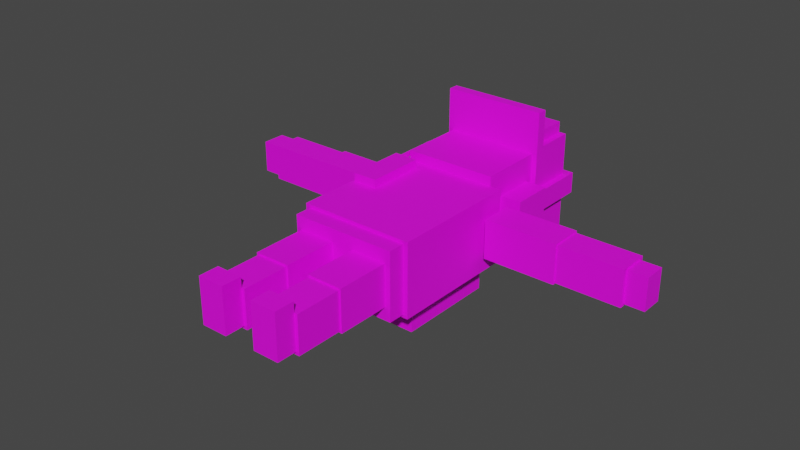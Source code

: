 # Source: untitled1.blend  (saved by Blender 2.93.20; exported with 4.5.12 LTS)
import bpy
from mathutils import Matrix  # noqa: F401  (used for matrix-valued properties, if any)

bpy.ops.wm.read_factory_settings(use_empty=True)
scene = bpy.context.scene
scene.name = 'Scene'

# ---- collections
col_collection = bpy.data.collections.new('Collection'); scene.collection.children.link(col_collection)

# ---- images (referenced by path relative to the original .blend; pixels are not part of the script)
import os
ASSET_DIR = os.environ.get("B2B_ASSET_DIR", "")  # directory of the original .blend (textures are referenced by path, not embedded)
HERE = os.path.dirname(os.path.abspath(__file__))  # packed textures are extracted next to this script under _unpacked/

def load_image(name, relpath, width, height, colorspace="sRGB"):
    """Load a texture the original file referenced (path relative to the .blend, or extracted next to this script)."""
    p = next((c for c in (os.path.join(HERE, relpath), os.path.join(ASSET_DIR, relpath)) if relpath and os.path.exists(c)), "")
    if p:
        img = bpy.data.images.load(p, check_existing=True)
        img.name = name
    else:  # same state as the original file: an image datablock whose file is absent (Cycles renders it pink)
        img = bpy.data.images.new(name, width, height)
        img.source = "FILE"
        img.filepath = "//" + (relpath or name)
    img.colorspace_settings.name = colorspace
    return img
img_sa_character_scout_png = load_image('SA_Character_Scout.png', 'SA_Character_Scout.png', 1024, 1024, 'sRGB')

# ---- materials (node trees are filled in below, after node groups)
mat_mat_character_survivor_scout = bpy.data.materials.new('MAT_Character_Survivor_Scout')
mat_mat_character_survivor_scout.use_transparent_shadow = False
mat_mat_character_survivor_scout.diffuse_color = (1.0, 1.0, 1.0, 1.0)
mat_mat_character_survivor_scout.roughness = 0.5528

# ---- material node trees
mat_mat_character_survivor_scout.use_nodes = True; mat_mat_character_survivor_scout.node_tree.nodes.clear()
_N = mat_mat_character_survivor_scout.node_tree.nodes; _L = mat_mat_character_survivor_scout.node_tree.links
n0 = _N.new('ShaderNodeBsdfPrincipled'); n0.name = 'Principled BSDF'; n0.location = (10, 300)
n0.distribution = 'GGX'
n0.subsurface_method = 'BURLEY'
n0.inputs[2].default_value = 0.5528
n0.inputs[3].default_value = 1.45
n0.inputs[27].default_value = (0.0, 0.0, 0.0, 1.0)
n0.inputs[28].default_value = 1.0
n1 = _N.new('ShaderNodeOutputMaterial'); n1.name = 'Material Output'; n1.location = (300, 300)
n2 = _N.new('ShaderNodeNormalMap'); n2.name = 'Normal Map'; n2.location = (-300, -300)
n2.label = 'Normal/Map'
n3 = _N.new('ShaderNodeTexImage'); n3.name = 'Image Texture'; n3.location = (-300, 600)
n3.image = img_sa_character_scout_png
_L.new(n0.outputs[0], n1.inputs[0])
_L.new(n2.outputs[0], n0.inputs[5])
_L.new(n3.outputs[0], n0.inputs[0])
n1.is_active_output = True

# ---- world
world_world = bpy.data.worlds.new('World'); scene.world = world_world
world_world.use_nodes = True; world_world.node_tree.nodes.clear()
_N = world_world.node_tree.nodes; _L = world_world.node_tree.links
n0 = _N.new('ShaderNodeOutputWorld'); n0.name = 'World Output'; n0.location = (300, 300)
n1 = _N.new('ShaderNodeBackground'); n1.name = 'Background'; n1.location = (10, 300)
n1.inputs[0].default_value = (0.05088, 0.05088, 0.05088, 1.0)
_L.new(n1.outputs[0], n0.inputs[0])
n0.is_active_output = True
world_world.color = (0.05088, 0.05088, 0.05088)
world_world.use_sun_shadow = False
world_world.sun_shadow_jitter_overblur = 0.0

# ---- meshes
me_mesh = bpy.data.meshes.new('Mesh')
me_mesh.from_pydata([(-35.77, 50.93, -16.09), (-36.19, 50.93, 15.73), (-36.19, 91.61, 15.73), (-35.77, 91.61, -16.09), (-8.69, 91.61, 16.09), (-8.27, 91.61, -15.73), (-8.692, 50.93, 16.09), (-8.272, 50.93, -15.73), (-8.585, 96.13, 8.137), (-36.09, 96.13, 7.774), (-8.375, 96.13, -7.774), (-35.88, 96.13, -8.137), (-9.88, 54.16, 14.61), (-9.742, 54.16, -14.49), (-9.74, 15.28, -14.49), (-9.878, 15.28, 14.61), (-34.6, 60.42, -8.6), (-34.57, 54.15, -14.61), (-9.771, 60.42, -8.483), (-34.71, 54.15, 14.49), (-34.68, 60.42, 8.481), (-34.57, 15.28, -14.61), (-34.71, 15.28, 14.49), (-9.852, 60.42, 8.599), (-12.16, 15.28, 12.31), (-12.16, 15.28, -12.31), (-12.16, -2.433e-06, -12.31), (-12.16, -2.433e-06, 22.41), (-12.16, 20.78, -7.225), (-32.28, 20.78, -7.225), (-32.28, 15.28, -12.31), (-32.28, -2.433e-06, -12.31), (-32.28, 15.28, 12.31), (-32.28, -2.433e-06, 22.41), (-32.28, 15.28, 22.41), (-12.16, 15.28, 22.41), (-32.28, 20.78, 7.225), (-12.16, 20.78, 7.225), (35.98, 50.93, -15.92), (35.99, 50.93, 15.91), (35.99, 91.61, 15.91), (35.98, 91.61, -15.92), (8.484, 91.61, 15.92), (8.473, 91.61, -15.91), (8.483, 50.93, 15.92), (8.473, 50.93, -15.91), (8.481, 96.13, 7.961), (35.99, 96.13, 7.952), (8.476, 96.13, -7.952), (35.98, 96.13, -7.961), (9.794, 60.42, -8.52), (9.784, 54.15, -14.53), (9.833, 54.15, 14.57), (9.822, 60.42, 8.561), (34.62, 60.42, -8.562), (34.61, 54.15, -14.57), (34.66, 54.15, 14.53), (34.65, 60.42, 8.519), (9.784, 15.28, -14.53), (34.61, 15.28, -14.57), (34.66, 15.28, 14.53), (9.833, 15.28, 14.57), (-43.88, 104.5, -28.19), (-43.88, 104.5, 28.19), (-43.88, 204.5, 28.19), (-43.88, 204.5, -28.19), (43.88, 204.5, 28.19), (43.88, 204.5, -28.19), (43.88, 104.5, 28.19), (43.88, 104.5, -28.19), (47.37, 182.7, 15.06), (47.37, 182.7, -15.06), (103.6, 182.7, -15.06), (103.6, 182.7, 15.06), (47.37, 208.0, 15.06), (47.37, 208.0, -15.06), (103.6, 208.0, 15.06), (103.6, 208.0, -15.06), (97.37, 183.9, -8.237), (103.6, 183.9, -14.03), (103.6, 183.9, 14.03), (97.37, 183.9, 8.237), (97.37, 206.8, -8.237), (103.6, 206.8, -14.03), (103.6, 206.8, 14.03), (97.37, 206.8, 8.237), (153.2, 183.9, -14.03), (153.2, 206.8, -14.03), (153.2, 206.8, 14.03), (153.2, 183.9, 14.03), (147.7, 186.8, -7.225), (153.2, 186.8, -12.31), (153.2, 186.8, 12.31), (147.7, 186.8, 7.225), (147.7, 203.9, -7.225), (153.2, 203.9, -12.31), (153.2, 203.9, 12.31), (147.7, 203.8, 7.225), (168.5, 186.8, -12.31), (168.5, 203.9, -12.31), (168.5, 203.9, 12.31), (168.5, 186.8, 12.31), (-47.37, 182.7, 15.06), (-47.37, 182.7, -15.06), (-103.6, 182.7, -15.06), (-103.6, 182.7, 15.06), (-47.37, 208.0, 15.06), (-47.37, 208.0, -15.06), (-103.6, 208.0, 15.06), (-103.6, 208.0, -15.06), (-103.6, 183.9, 14.03), (-103.6, 183.9, -14.03), (-153.2, 183.9, -14.03), (-153.2, 183.9, 14.03), (-97.37, 183.9, -8.237), (-97.37, 206.8, -8.237), (-103.6, 206.8, -14.03), (-153.2, 206.8, -14.03), (-103.6, 206.8, 14.03), (-153.2, 206.8, 14.03), (-97.37, 206.8, 8.237), (-97.37, 183.9, 8.237), (-153.2, 186.3, 12.31), (-153.2, 186.3, -12.31), (-168.5, 186.3, -12.31), (-168.5, 186.3, 12.31), (-147.7, 186.3, -7.225), (-147.7, 204.4, -7.225), (-153.2, 204.4, -12.31), (-153.2, 204.4, 12.31), (-147.7, 204.4, 7.225), (-168.5, 204.4, -12.31), (-168.5, 204.4, 12.31), (-147.7, 186.3, 7.225), (-35.56, 204.1, -35.39), (-35.56, 204.1, 35.72), (-35.56, 275.2, 35.72), (-35.56, 275.2, -35.39), (35.56, 275.2, 35.72), (35.56, 275.2, -35.39), (35.56, 204.1, 35.72), (35.56, 204.1, -35.39), (-40.27, 91.61, -25.87), (-40.27, 91.61, 25.87), (-40.27, 104.5, 25.87), (-40.27, 104.5, -25.87), (40.27, 104.5, -25.87), (40.27, 104.5, 25.87), (40.27, 91.61, 25.87), (40.27, 91.61, -25.87), (40.27, 110.3, -12.93), (-40.27, 110.3, -12.93), (40.27, 110.3, 12.93), (-40.27, 110.3, 12.93), (12.16, 15.28, 12.31), (12.16, 15.28, -12.31), (12.16, -3.167e-07, -12.31), (12.16, -3.167e-07, 22.4), (12.16, 20.78, -7.225), (32.28, 20.78, -7.225), (32.28, 15.28, -12.31), (32.28, 15.28, 12.31), (32.28, 20.78, 7.225), (32.28, -3.167e-07, -12.31), (32.28, -3.167e-07, 22.41), (32.28, 15.28, 22.41), (12.16, 15.28, 22.4), (12.16, 20.78, 7.225), (-44.1, 247.4, 8.132), (44.1, 247.4, 8.132), (-44.1, 299.3, 8.132), (44.1, 299.3, 8.132), (-44.1, 299.3, -8.132), (44.1, 299.3, -8.132), (-44.1, 247.4, -8.132), (44.1, 247.4, -8.132), (-2.694, 217.4, 16.22), (51.95, 217.4, 16.22), (-2.694, 249.1, 16.22), (51.95, 249.1, 16.22), (-2.694, 249.1, -16.22), (51.95, 249.1, -16.22), (-2.694, 217.4, -16.22), (51.95, 217.4, -16.22), (4.736, 292.9, -4.528), (4.736, 292.9, 6.569), (-6.871, 292.9, -4.528), (-6.871, 292.9, 6.569), (4.736, 297.5, 6.569), (4.736, 297.5, -4.528), (-6.871, 297.5, 6.569), (-6.871, 297.5, -4.528), (39.41, 255.1, 67.87), (39.41, 255.1, -40.07), (39.41, 263.0, 67.87), (-39.41, 255.1, -40.07), (-39.41, 263.0, 67.87), (-39.41, 255.1, 67.87), (39.41, 263.0, 40.28), (-39.41, 263.0, 40.28), (39.41, 292.9, -40.07), (39.41, 292.9, 40.28), (-39.41, 292.9, -40.07), (-39.41, 292.9, 40.28), (39.41, 263.0, -40.07), (-39.41, 263.0, -40.07), (-34.7, 263.0, 49.37), (34.7, 263.0, 49.37), (-34.7, 291.1, 49.37), (34.7, 291.1, 49.37), (-34.7, 291.1, 40.28), (34.7, 291.1, 40.28), (-34.7, 263.0, 40.28), (34.7, 263.0, 40.28), (-32.64, 122.6, -28.18), (32.64, 122.6, -28.18), (-32.64, 199.2, -28.18), (32.64, 199.2, -28.18), (-32.64, 199.2, -51.29), (32.64, 199.2, -51.29), (-32.64, 122.6, -51.29), (32.64, 122.6, -51.29), (-37.54, 232.2, 32.84), (-40.25, 232.2, 32.84), (-37.54, 232.2, 29.98), (-40.25, 232.2, 29.98), (-37.54, 195.9, 29.98), (-40.25, 195.9, 29.98), (-37.54, 195.9, 32.84), (-40.25, 195.9, 32.84), (-23.47, 151.0, 34.64), (-42.16, 151.0, 34.64), (-23.47, 195.9, 34.64), (-42.16, 195.9, 34.64), (-23.47, 195.9, 28.19), (-42.16, 195.9, 28.19), (-23.47, 151.0, 28.19), (-42.16, 151.0, 28.19), (43.88, 154.5, 28.19), (43.88, 154.5, -28.19), (-43.88, 154.5, -28.19), (-43.88, 154.5, 28.19), (-32.64, 160.9, -28.18), (-32.64, 160.9, -51.29), (32.64, 160.9, -51.29), (32.64, 160.9, -28.18)], [], [(0, 1, 2, 3), (9, 2, 4, 8), (5, 4, 6, 7), (6, 1, 0, 7), (4, 2, 1, 6), (0, 3, 5, 7), (11, 9, 8, 10), (3, 11, 10, 5), (3, 2, 9, 11), (10, 8, 4, 5), (12, 15, 14, 13), (16, 18, 13, 17), (19, 20, 16, 17), (21, 14, 15, 22), (15, 12, 19, 22), (17, 13, 14, 21), (19, 12, 23, 20), (20, 23, 18, 16), (21, 22, 19, 17), (18, 23, 12, 13), (24, 27, 26, 25), (25, 30, 29, 28), (31, 33, 32, 30), (26, 27, 33, 31), (27, 35, 34, 33), (31, 30, 25, 26), (36, 32, 24, 37), (36, 37, 28, 29), (33, 34, 32), (32, 34, 35, 24), (24, 35, 27), (32, 36, 29, 30), (28, 37, 24, 25), (38, 41, 40, 39), (47, 46, 42, 40), (43, 45, 44, 42), (44, 45, 38, 39), (42, 44, 39, 40), (38, 45, 43, 41), (49, 48, 46, 47), (41, 43, 48, 49), (41, 49, 47, 40), (48, 43, 42, 46), (50, 51, 52, 53), (51, 50, 54, 55), (56, 55, 54, 57), (58, 59, 60, 61), (61, 60, 56, 52), (59, 58, 51, 55), (57, 53, 52, 56), (57, 54, 50, 53), (59, 55, 56, 60), (52, 51, 58, 61), (64, 65, 240, 241), (65, 64, 66, 67), (67, 66, 238, 239), (63, 62, 69, 68), (241, 238, 66, 64), (65, 67, 239, 240), (70, 71, 72, 73), (74, 75, 71, 70), (75, 74, 76, 77), (77, 76, 73, 72), (76, 74, 70, 73), (71, 75, 77, 72), (78, 79, 80, 81), (79, 78, 82, 83), (84, 83, 82, 85), (86, 87, 88, 89), (89, 88, 84, 80), (87, 86, 79, 83), (85, 81, 80, 84), (85, 82, 78, 81), (87, 83, 84, 88), (80, 79, 86, 89), (90, 91, 92, 93), (91, 90, 94, 95), (96, 95, 94, 97), (98, 99, 100, 101), (101, 100, 96, 92), (99, 98, 91, 95), (97, 93, 92, 96), (97, 94, 90, 93), (99, 95, 96, 100), (92, 91, 98, 101), (102, 105, 104, 103), (103, 107, 106, 102), (107, 109, 108, 106), (109, 104, 105, 108), (108, 105, 102, 106), (103, 104, 109, 107), (110, 113, 112, 111), (111, 116, 115, 114), (117, 119, 118, 116), (112, 113, 119, 117), (113, 110, 118, 119), (117, 116, 111, 112), (120, 118, 110, 121), (120, 121, 114, 115), (118, 120, 115, 116), (114, 121, 110, 111), (122, 125, 124, 123), (123, 128, 127, 126), (129, 130, 127, 128), (124, 125, 132, 131), (125, 122, 129, 132), (131, 128, 123, 124), (130, 129, 122, 133), (130, 133, 126, 127), (131, 132, 129, 128), (126, 133, 122, 123), (134, 135, 136, 137), (137, 136, 138, 139), (139, 138, 140, 141), (135, 134, 141, 140), (138, 136, 135, 140), (134, 137, 139, 141), (153, 151, 145, 142, 143, 144), (148, 149, 146, 150, 152, 147), (142, 149, 148, 143), (147, 144, 143, 148), (142, 145, 146, 149), (145, 151, 150, 146), (152, 150, 151, 153), (152, 153, 144, 147), (154, 155, 156, 157), (155, 158, 159, 160), (161, 160, 159, 162), (156, 163, 164, 157), (157, 164, 165, 166), (163, 156, 155, 160), (162, 167, 154, 161), (162, 159, 158, 167), (164, 161, 165), (161, 154, 166, 165), (154, 157, 166), (163, 160, 161, 164), (158, 155, 154, 167), (168, 169, 170), (170, 169, 171), (170, 171, 172), (172, 171, 173), (172, 173, 174), (174, 173, 175), (169, 175, 171), (171, 175, 173), (174, 168, 172), (172, 168, 170), (176, 177, 178), (178, 177, 179), (178, 179, 180), (180, 179, 181), (180, 181, 182), (182, 181, 183), (182, 183, 176), (176, 183, 177), (177, 183, 179), (179, 183, 181), (182, 176, 180), (180, 176, 178), (190, 191, 187), (187, 191, 186), (185, 184, 188), (188, 184, 189), (185, 188, 187), (187, 188, 190), (188, 189, 190), (190, 189, 191), (189, 184, 191), (191, 184, 186), (193, 198, 192), (192, 198, 194), (201, 200, 203), (203, 200, 202), (196, 199, 197), (197, 199, 195), (193, 192, 195), (195, 192, 197), (192, 194, 197), (197, 194, 196), (196, 194, 199), (199, 194, 198), (198, 204, 201), (201, 204, 200), (204, 205, 200), (200, 205, 202), (205, 199, 202), (202, 199, 203), (199, 198, 203), (203, 198, 201), (198, 193, 204), (193, 195, 204), (204, 195, 205), (195, 199, 205), (206, 207, 208), (208, 207, 209), (208, 209, 210), (210, 209, 211), (207, 213, 209), (209, 213, 211), (212, 206, 210), (210, 206, 208), (216, 217, 218), (218, 217, 219), (220, 243, 244, 221), (220, 221, 214), (214, 221, 215), (244, 245, 215, 221), (242, 243, 220, 214), (169, 168, 174, 175), (222, 224, 223), (223, 224, 225), (224, 226, 225), (225, 226, 227), (228, 222, 229), (229, 222, 223), (223, 225, 229), (229, 225, 227), (228, 226, 222), (222, 226, 224), (230, 232, 231), (231, 232, 233), (232, 234, 233), (233, 234, 235), (236, 230, 237), (237, 230, 231), (231, 233, 237), (237, 233, 235), (236, 234, 230), (230, 234, 232), (239, 238, 68, 69), (240, 239, 69, 62), (241, 240, 62, 63), (68, 238, 241, 63), (218, 243, 242, 216), (244, 243, 218, 219), (217, 245, 244, 219)])
me_mesh.polygons.foreach_set('use_smooth', [True] * 237)
_k = set([(0, 1), (0, 3), (0, 7), (1, 2), (1, 6), (2, 4), (2, 9), (3, 5), (3, 11), (4, 6), (4, 8), (5, 7), (5, 10), (6, 7), (8, 9), (8, 10), (9, 11), (10, 11), (12, 15), (12, 19), (12, 23), (13, 14), (13, 17), (13, 18), (14, 15), (14, 21), (15, 22), (16, 17), (16, 18), (16, 20), (17, 19), (17, 21), (18, 23), (19, 20), (19, 22), (20, 23), (21, 22), (24, 32), (24, 35), (24, 37), (25, 26), (25, 28), (25, 30), (26, 27), (26, 31), (27, 33), (27, 35), (28, 29), (28, 37), (29, 30), (29, 36), (30, 31), (30, 32), (31, 33), (32, 33), (32, 34), (32, 36), (33, 34), (34, 35), (36, 37), (38, 39), (38, 41), (38, 45), (39, 40), (39, 44), (40, 42), (40, 47), (41, 43), (41, 49), (42, 44), (42, 46), (43, 45), (43, 48), (44, 45), (46, 47), (46, 48), (47, 49), (48, 49), (50, 51), (50, 53), (50, 54), (51, 52), (51, 55), (51, 58), (52, 53), (52, 56), (52, 61), (53, 57), (54, 55), (54, 57), (55, 56), (55, 59), (56, 57), (56, 60), (58, 59), (58, 61), (59, 60), (60, 61), (62, 63), (62, 69), (62, 240), (63, 68), (63, 241), (64, 65), (64, 66), (64, 241), (65, 67), (65, 240), (66, 67), (66, 238), (67, 239), (68, 69), (68, 238), (69, 239), (70, 71), (70, 73), (70, 74), (71, 72), (71, 75), (72, 73), (72, 77), (73, 76), (74, 75), (74, 76), (75, 77), (76, 77), (78, 79), (78, 81), (78, 82), (79, 83), (79, 86), (80, 81), (80, 84), (80, 89), (81, 85), (82, 83), (82, 85), (83, 84), (83, 87), (84, 85), (84, 88), (86, 87), (86, 89), (87, 88), (88, 89), (90, 91), (90, 93), (90, 94), (91, 92), (91, 95), (91, 98), (92, 93), (92, 96), (92, 101), (93, 97), (94, 95), (94, 97), (95, 96), (95, 99), (96, 97), (96, 100), (98, 99), (98, 101), (99, 100), (100, 101), (102, 103), (102, 105), (102, 106), (103, 104), (103, 107), (104, 105), (104, 109), (105, 108), (106, 107), (106, 108), (107, 109), (108, 109), (110, 111), (110, 113), (110, 118), (110, 121), (111, 112), (111, 114), (111, 116), (112, 113), (112, 117), (113, 119), (114, 115), (114, 121), (115, 116), (115, 120), (116, 117), (116, 118), (117, 119), (118, 119), (118, 120), (120, 121), (122, 123), (122, 125), (122, 129), (122, 133), (123, 124), (123, 126), (123, 128), (124, 125), (124, 131), (125, 132), (126, 127), (126, 133), (127, 128), (127, 130), (128, 129), (128, 131), (129, 130), (129, 132), (130, 133), (131, 132), (134, 135), (134, 137), (134, 141), (135, 136), (135, 140), (136, 137), (136, 138), (137, 139), (138, 139), (138, 140), (139, 141), (140, 141), (142, 143), (142, 145), (142, 149), (143, 144), (143, 148), (144, 147), (144, 153), (145, 146), (145, 151), (146, 149), (146, 150), (147, 148), (147, 152), (148, 149), (150, 151), (150, 152), (151, 153), (152, 153), (154, 155), (154, 157), (154, 161), (154, 166), (154, 167), (155, 156), (155, 158), (155, 160), (156, 157), (156, 163), (157, 164), (157, 166), (158, 159), (158, 167), (159, 160), (159, 162), (160, 161), (160, 163), (161, 162), (161, 164), (161, 165), (162, 167), (163, 164), (164, 165), (165, 166), (168, 169), (168, 170), (168, 174), (169, 171), (169, 175), (170, 171), (170, 172), (171, 173), (172, 173), (172, 174), (173, 175), (174, 175), (176, 177), (176, 178), (176, 182), (177, 179), (177, 183), (178, 179), (178, 180), (179, 181), (180, 181), (180, 182), (181, 183), (182, 183), (184, 185), (184, 186), (184, 189), (185, 187), (185, 188), (186, 187), (186, 191), (187, 190), (188, 189), (188, 190), (189, 191), (190, 191), (192, 193), (192, 194), (192, 197), (193, 195), (193, 204), (194, 196), (194, 198), (195, 197), (195, 205), (196, 197), (196, 199), (198, 199), (198, 201), (199, 203), (200, 201), (200, 202), (200, 204), (201, 203), (202, 203), (202, 205), (206, 207), (206, 208), (206, 212), (207, 209), (207, 213), (208, 209), (208, 210), (209, 211), (210, 211), (210, 212), (211, 213), (214, 215), (214, 220), (214, 242), (215, 221), (215, 245), (216, 217), (216, 218), (216, 242), (217, 219), (217, 245), (218, 219), (218, 243), (219, 244), (220, 221), (220, 243), (221, 244), (222, 223), (222, 224), (222, 228), (223, 225), (223, 229), (224, 225), (224, 226), (225, 227), (226, 227), (226, 228), (227, 229), (228, 229), (230, 231), (230, 232), (230, 236), (231, 233), (231, 237), (232, 233), (232, 234), (233, 235), (234, 235), (234, 236), (235, 237), (236, 237)])
me_mesh.attributes.new('sharp_edge', 'BOOLEAN', 'EDGE').data.foreach_set('value', [ (min(e.vertices), max(e.vertices)) in _k for e in me_mesh.edges])
_uv = me_mesh.uv_layers.new(name='map1')
_uv.uv.foreach_set('vector', [0.2641, 0.3692, 0.3286, 0.3692, 0.3286, 0.4516, 0.2641, 0.4516, 0.392, 0.4271, 0.392, 0.4432, 0.3363, 0.4432, 0.3363, 0.4271, 0.2083, 0.4516, 0.1438, 0.4516, 0.1438, 0.3692, 0.2083, 0.3692, 0.02379, 0.3743, 0.07953, 0.3743, 0.07953, 0.4388, 0.02379, 0.4388, 0.1438, 0.4516, 0.08809, 0.4516, 0.08809, 0.3692, 0.1438, 0.3692, 0.2641, 0.3692, 0.2641, 0.4516, 0.2083, 0.4516, 0.2083, 0.3692, 0.392, 0.3948, 0.392, 0.4271, 0.3363, 0.4271, 0.3363, 0.3948, 0.392, 0.3787, 0.392, 0.3948, 0.3363, 0.3948, 0.3363, 0.3787, 0.2641, 0.4516, 0.3286, 0.4516, 0.3124, 0.4516, 0.2802, 0.4516, 0.1922, 0.4516, 0.16, 0.4516, 0.1438, 0.4516, 0.2083, 0.4516, 0.1859, 0.09264, 0.1859, 0.01384, 0.1269, 0.01384, 0.1269, 0.09264, 0.07661, 0.1102, 0.1269, 0.1102, 0.1269, 0.09264, 0.07661, 0.09264, 0.01764, 0.09264, 0.02982, 0.1053, 0.06444, 0.1053, 0.07661, 0.09264, 0.2456, 0.01465, 0.2456, 0.06497, 0.3045, 0.06497, 0.3045, 0.01465, 0.1859, 0.01384, 0.1859, 0.09264, 0.2362, 0.09264, 0.2362, 0.01384, 0.07661, 0.09264, 0.1269, 0.09264, 0.1269, 0.01384, 0.07661, 0.01384, 0.2362, 0.09264, 0.1859, 0.09264, 0.1858, 0.1102, 0.2362, 0.1102, 0.2976, 0.07423, 0.2473, 0.07424, 0.2473, 0.1089, 0.2976, 0.1088, 0.07661, 0.01384, 0.01764, 0.01384, 0.01764, 0.09264, 0.07661, 0.09264, 0.1391, 0.1054, 0.1737, 0.1054, 0.1859, 0.09264, 0.1269, 0.09264, 0.3464, 0.345, 0.3259, 0.3141, 0.3963, 0.3141, 0.3963, 0.345, 0.2191, 0.3108, 0.2191, 0.3516, 0.2342, 0.3516, 0.2342, 0.3108, 0.3145, 0.3127, 0.2441, 0.3127, 0.2646, 0.3437, 0.3145, 0.3437, 0.1881, 0.3108, 0.1177, 0.3108, 0.1177, 0.3516, 0.1881, 0.3516, 0.1177, 0.3108, 0.08677, 0.3108, 0.08677, 0.3516, 0.1177, 0.3516, 0.1881, 0.3516, 0.2191, 0.3516, 0.2191, 0.3108, 0.1881, 0.3108, 0.05123, 0.3516, 0.06635, 0.3516, 0.06635, 0.3108, 0.05123, 0.3108, 0.05123, 0.3516, 0.05123, 0.3108, 0.02199, 0.3108, 0.02199, 0.3516, 0.2441, 0.3127, 0.2441, 0.3437, 0.2646, 0.3437, 0.06635, 0.3516, 0.08677, 0.3516, 0.08677, 0.3108, 0.06635, 0.3108, 0.3464, 0.345, 0.3259, 0.345, 0.3259, 0.3141, 0.2646, 0.3437, 0.2749, 0.3548, 0.3042, 0.3548, 0.3145, 0.3437, 0.386, 0.3562, 0.3567, 0.3562, 0.3464, 0.345, 0.3963, 0.345, 0.27, 0.4652, 0.27, 0.5476, 0.2055, 0.5476, 0.2055, 0.4652, 0.02098, 0.5207, 0.07672, 0.5207, 0.07672, 0.5369, 0.02098, 0.5369, 0.08525, 0.5476, 0.08525, 0.4652, 0.1497, 0.4652, 0.1497, 0.5476, 0.3925, 0.4759, 0.3925, 0.5404, 0.3367, 0.5404, 0.3367, 0.4759, 0.1497, 0.5476, 0.1497, 0.4652, 0.2055, 0.4652, 0.2055, 0.5476, 0.27, 0.4652, 0.3257, 0.4652, 0.3257, 0.5476, 0.27, 0.5476, 0.02098, 0.4885, 0.07672, 0.4885, 0.07672, 0.5207, 0.02098, 0.5207, 0.02098, 0.4724, 0.07672, 0.4724, 0.07672, 0.4885, 0.02098, 0.4885, 0.27, 0.5476, 0.2539, 0.5476, 0.2216, 0.5476, 0.2055, 0.5476, 0.1014, 0.5476, 0.08525, 0.5476, 0.1497, 0.5476, 0.1336, 0.5476, 0.1439, 0.2243, 0.1317, 0.2116, 0.1907, 0.2116, 0.1785, 0.2243, 0.1317, 0.2116, 0.1317, 0.2292, 0.08137, 0.2292, 0.08137, 0.2116, 0.02239, 0.2116, 0.08137, 0.2116, 0.06919, 0.2243, 0.03457, 0.2243, 0.2505, 0.1816, 0.2505, 0.1313, 0.3095, 0.1313, 0.3095, 0.1816, 0.1907, 0.1328, 0.241, 0.1328, 0.241, 0.2116, 0.1907, 0.2116, 0.08137, 0.1328, 0.1317, 0.1328, 0.1317, 0.2116, 0.08137, 0.2116, 0.241, 0.2292, 0.1907, 0.2292, 0.1907, 0.2116, 0.241, 0.2116, 0.3037, 0.1946, 0.3037, 0.2293, 0.2534, 0.2293, 0.2534, 0.1946, 0.08137, 0.1328, 0.08137, 0.2116, 0.02239, 0.2116, 0.02239, 0.1328, 0.1907, 0.2116, 0.1317, 0.2116, 0.1317, 0.1328, 0.1907, 0.1328, 0.3141, 0.8072, 0.1998, 0.8072, 0.1998, 0.7065, 0.3141, 0.7065, 0.7526, 0.6283, 0.8668, 0.6283, 0.8668, 0.8061, 0.7526, 0.8061, 0.6062, 0.8072, 0.4919, 0.8072, 0.4919, 0.7065, 0.6062, 0.7065, 0.6255, 0.6279, 0.7397, 0.6279, 0.7397, 0.8058, 0.6255, 0.8058, 0.3141, 0.7065, 0.4919, 0.7065, 0.4919, 0.8072, 0.3141, 0.8072, 0.1998, 0.8072, 0.02194, 0.8072, 0.02194, 0.7065, 0.1998, 0.7065, 0.8645, 0.4918, 0.8035, 0.4918, 0.8035, 0.3778, 0.8645, 0.3778, 0.9237, 0.4396, 0.9848, 0.4396, 0.9848, 0.4908, 0.9237, 0.4908, 0.7523, 0.4918, 0.6912, 0.4918, 0.6912, 0.3778, 0.7523, 0.3778, 0.9223, 0.3775, 0.9833, 0.3775, 0.9833, 0.4288, 0.9223, 0.4288, 0.9158, 0.3778, 0.9158, 0.4918, 0.8645, 0.4918, 0.8645, 0.3778, 0.8035, 0.4918, 0.7523, 0.4918, 0.7523, 0.3778, 0.8035, 0.3778, 0.7189, 0.3602, 0.7072, 0.3475, 0.7641, 0.3475, 0.7523, 0.3602, 0.9139, 0.3475, 0.9139, 0.3648, 0.8674, 0.3648, 0.8674, 0.3475, 0.8105, 0.3475, 0.8674, 0.3475, 0.8557, 0.3602, 0.8223, 0.3602, 0.982, 0.2545, 0.982, 0.301, 0.9251, 0.301, 0.9251, 0.2545, 0.7641, 0.2472, 0.8105, 0.2472, 0.8105, 0.3475, 0.7641, 0.3475, 0.8674, 0.2472, 0.9139, 0.2472, 0.9139, 0.3475, 0.8674, 0.3475, 0.8105, 0.3648, 0.7641, 0.3648, 0.7641, 0.3475, 0.8105, 0.3475, 0.9685, 0.3623, 0.9351, 0.3623, 0.9351, 0.3158, 0.9685, 0.3158, 0.8674, 0.2472, 0.8674, 0.3475, 0.8105, 0.3475, 0.8105, 0.2472, 0.7641, 0.3475, 0.7072, 0.3475, 0.7072, 0.2472, 0.7641, 0.2472, 0.8042, 0.05194, 0.7939, 0.0408, 0.8438, 0.0408, 0.8335, 0.05194, 0.7939, 0.0408, 0.7939, 0.05597, 0.7531, 0.05596, 0.7531, 0.04079, 0.7032, 0.04077, 0.7531, 0.04079, 0.7428, 0.05193, 0.7135, 0.05192, 0.8916, 0.05247, 0.8916, 0.01169, 0.9415, 0.01169, 0.9415, 0.05247, 0.8438, 0.009828, 0.8845, 0.009827, 0.8845, 0.04079, 0.8438, 0.0408, 0.7531, 0.009821, 0.7939, 0.009828, 0.7939, 0.0408, 0.7531, 0.04079, 0.8845, 0.05597, 0.8438, 0.05597, 0.8438, 0.0408, 0.8845, 0.04079, 0.9791, 0.05204, 0.9498, 0.05204, 0.9498, 0.01127, 0.9791, 0.01127, 0.7531, 0.009821, 0.7531, 0.04079, 0.7032, 0.04077, 0.7032, 0.009806, 0.8438, 0.0408, 0.7939, 0.0408, 0.7939, 0.009828, 0.8438, 0.009828, 0.8656, 0.6179, 0.8656, 0.5039, 0.8047, 0.5039, 0.8047, 0.6179, 0.9258, 0.5665, 0.9258, 0.6177, 0.9867, 0.6177, 0.9867, 0.5665, 0.7534, 0.6179, 0.7534, 0.5039, 0.6924, 0.5039, 0.6924, 0.6179, 0.9858, 0.5559, 0.9858, 0.5047, 0.9246, 0.5047, 0.9246, 0.5559, 0.9169, 0.5039, 0.8656, 0.5039, 0.8656, 0.6179, 0.9169, 0.6179, 0.8047, 0.6179, 0.8047, 0.5039, 0.7534, 0.5039, 0.7534, 0.6179, 0.7618, 0.2221, 0.7618, 0.1218, 0.7049, 0.1218, 0.7049, 0.2221, 0.9116, 0.2221, 0.8651, 0.2221, 0.8651, 0.2394, 0.9116, 0.2394, 0.8651, 0.1218, 0.8083, 0.1218, 0.8083, 0.2221, 0.8651, 0.2221, 0.9814, 0.1257, 0.9245, 0.1257, 0.9245, 0.1722, 0.9814, 0.1722, 0.7618, 0.1218, 0.7618, 0.2221, 0.8083, 0.2221, 0.8083, 0.1218, 0.8651, 0.1218, 0.8651, 0.2221, 0.9116, 0.2221, 0.9116, 0.1218, 0.8083, 0.2394, 0.8083, 0.2221, 0.7618, 0.2221, 0.7618, 0.2394, 0.9363, 0.1861, 0.9363, 0.2326, 0.9697, 0.2326, 0.9697, 0.1861, 0.8083, 0.2221, 0.82, 0.2348, 0.8534, 0.2348, 0.8651, 0.2221, 0.7166, 0.2348, 0.75, 0.2348, 0.7618, 0.2221, 0.7049, 0.2221, 0.8872, 0.09724, 0.8872, 0.06627, 0.8373, 0.06628, 0.8373, 0.09724, 0.8373, 0.09724, 0.7965, 0.09725, 0.7965, 0.1124, 0.8373, 0.1124, 0.7467, 0.09725, 0.757, 0.1084, 0.7862, 0.1084, 0.7965, 0.09725, 0.9455, 0.06815, 0.8956, 0.06815, 0.8956, 0.1089, 0.9455, 0.1089, 0.7059, 0.06628, 0.7059, 0.09725, 0.7467, 0.09725, 0.7467, 0.06628, 0.7965, 0.06628, 0.7965, 0.09725, 0.8373, 0.09724, 0.8373, 0.06628, 0.7467, 0.1124, 0.7467, 0.09725, 0.7059, 0.09725, 0.7059, 0.1124, 0.9524, 0.06838, 0.9524, 0.1091, 0.9817, 0.1091, 0.9817, 0.06838, 0.7965, 0.06628, 0.7467, 0.06628, 0.7467, 0.09725, 0.7965, 0.09725, 0.8476, 0.1084, 0.8769, 0.1084, 0.8872, 0.09724, 0.8373, 0.09724, 0.5023, 0.8251, 0.3422, 0.8251, 0.3422, 0.9852, 0.5023, 0.9852, 0.6599, 0.9852, 0.5037, 0.9852, 0.5037, 0.8251, 0.6599, 0.8251, 0.02195, 0.9852, 0.1821, 0.9852, 0.1821, 0.8251, 0.02195, 0.8251, 0.9832, 0.9852, 0.8231, 0.9852, 0.8231, 0.8251, 0.9832, 0.8251, 0.1821, 0.9852, 0.3422, 0.9852, 0.3422, 0.8251, 0.1821, 0.8251, 0.6627, 0.8249, 0.6627, 0.985, 0.8228, 0.985, 0.8228, 0.8249, 0.3751, 0.5986, 0.3227, 0.5986, 0.2964, 0.5869, 0.2964, 0.5608, 0.4013, 0.5608, 0.4013, 0.5869, 0.02835, 0.5608, 0.1332, 0.5608, 0.1332, 0.5869, 0.107, 0.5986, 0.05456, 0.5986, 0.02835, 0.5869, 0.8779, 0.806, 0.8779, 0.6427, 0.9827, 0.6427, 0.9827, 0.806, 0.5645, 0.5868, 0.4013, 0.5869, 0.4013, 0.5608, 0.5645, 0.5607, 0.2964, 0.5608, 0.2964, 0.5869, 0.1332, 0.5869, 0.1332, 0.5608, 0.9827, 0.806, 0.9565, 0.806, 0.9565, 0.6427, 0.9827, 0.6427, 0.9041, 0.6427, 0.9565, 0.6427, 0.9565, 0.806, 0.9041, 0.806, 0.9041, 0.6427, 0.9041, 0.806, 0.8779, 0.806, 0.8779, 0.6427, 0.347, 0.2844, 0.3969, 0.2844, 0.3969, 0.2534, 0.3265, 0.2534, 0.2181, 0.251, 0.2332, 0.251, 0.2332, 0.2918, 0.2181, 0.2918, 0.2619, 0.2855, 0.3118, 0.2855, 0.3015, 0.2966, 0.2722, 0.2966, 0.1871, 0.251, 0.1871, 0.2918, 0.1167, 0.2918, 0.1167, 0.251, 0.1167, 0.251, 0.1167, 0.2918, 0.08576, 0.2918, 0.08576, 0.251, 0.1871, 0.2918, 0.1871, 0.251, 0.2181, 0.251, 0.2181, 0.2918, 0.05022, 0.2918, 0.05022, 0.251, 0.06534, 0.251, 0.06534, 0.2918, 0.05022, 0.2918, 0.02098, 0.2918, 0.02098, 0.251, 0.05022, 0.251, 0.2415, 0.2545, 0.2619, 0.2855, 0.2415, 0.2855, 0.06534, 0.2918, 0.06534, 0.251, 0.08576, 0.251, 0.08576, 0.2918, 0.347, 0.2844, 0.3265, 0.2534, 0.3265, 0.2844, 0.3118, 0.2545, 0.3118, 0.2855, 0.2619, 0.2855, 0.2415, 0.2545, 0.3866, 0.2955, 0.3969, 0.2844, 0.347, 0.2844, 0.3573, 0.2955, 0.5165, 0.2259, 0.5966, 0.2259, 0.5165, 0.2593, 0.5165, 0.2593, 0.5966, 0.2259, 0.5966, 0.2593, 0.576, 0.3206, 0.576, 0.3197, 0.5959, 0.3206, 0.5959, 0.3206, 0.576, 0.3197, 0.5959, 0.3197, 0.5165, 0.2259, 0.5966, 0.2259, 0.5165, 0.2593, 0.5165, 0.2593, 0.5966, 0.2259, 0.5966, 0.2593, 0.576, 0.2939, 0.5959, 0.2939, 0.576, 0.3129, 0.576, 0.3129, 0.5959, 0.2939, 0.5959, 0.3129, 0.5959, 0.2939, 0.576, 0.2939, 0.5959, 0.3129, 0.5959, 0.3129, 0.576, 0.2939, 0.576, 0.3129, 0.4197, 0.3809, 0.6102, 0.3809, 0.4197, 0.3673, 0.4197, 0.3673, 0.6102, 0.3809, 0.6102, 0.3673, 0.4197, 0.3673, 0.6102, 0.3673, 0.4197, 0.3517, 0.4197, 0.3517, 0.6102, 0.3673, 0.6102, 0.3517, 0.4197, 0.3517, 0.6102, 0.3517, 0.4197, 0.3398, 0.4197, 0.3398, 0.6102, 0.3517, 0.6102, 0.3398, 0.4197, 0.3398, 0.6102, 0.3398, 0.4197, 0.3266, 0.4197, 0.3266, 0.6102, 0.3398, 0.6102, 0.3266, 0.5602, 0.2711, 0.6101, 0.2711, 0.5602, 0.3199, 0.5602, 0.3199, 0.6101, 0.2711, 0.6101, 0.3199, 0.6101, 0.2711, 0.5602, 0.2711, 0.6101, 0.3199, 0.6101, 0.3199, 0.5602, 0.2711, 0.5602, 0.3199, 0.4431, 0.1123, 0.4249, 0.1123, 0.4448, 0.1107, 0.4448, 0.1107, 0.4249, 0.1123, 0.4238, 0.1109, 0.4453, 0.1315, 0.4234, 0.1315, 0.4431, 0.1302, 0.4431, 0.1302, 0.4234, 0.1315, 0.4249, 0.1302, 0.4453, 0.1315, 0.4431, 0.1302, 0.4448, 0.1107, 0.4448, 0.1107, 0.4431, 0.1302, 0.4431, 0.1123, 0.4431, 0.1302, 0.4249, 0.1302, 0.4431, 0.1123, 0.4431, 0.1123, 0.4249, 0.1302, 0.4249, 0.1123, 0.4249, 0.1302, 0.4234, 0.1315, 0.4249, 0.1123, 0.4249, 0.1123, 0.4234, 0.1315, 0.4238, 0.1109, 0.3716, 0.002896, 0.4954, 0.01889, 0.5383, 0.002896, 0.5383, 0.002896, 0.4954, 0.01889, 0.5383, 0.01889, 0.4954, 0.193, 0.3716, 0.193, 0.4954, 0.04982, 0.4954, 0.04982, 0.3716, 0.193, 0.3716, 0.04982, 0.5383, 0.01889, 0.4954, 0.01889, 0.5383, 0.002896, 0.5383, 0.002896, 0.4954, 0.01889, 0.3716, 0.002896, 0.5544, 0.01214, 0.5544, 0.007806, 0.5576, 0.01214, 0.5576, 0.01214, 0.5544, 0.007806, 0.5576, 0.007806, 0.5037, 0.1737, 0.4979, 0.1737, 0.5037, 0.06248, 0.5037, 0.06248, 0.4979, 0.1737, 0.4979, 0.06248, 0.482, 0.0598, 0.482, 0.171, 0.4693, 0.0598, 0.4693, 0.0598, 0.482, 0.171, 0.4693, 0.171, 0.4954, 0.01889, 0.3716, 0.01889, 0.4954, 0.04982, 0.4954, 0.04982, 0.3716, 0.01889, 0.3716, 0.04982, 0.35, 0.193, 0.35, 0.04982, 0.3716, 0.193, 0.3716, 0.193, 0.35, 0.04982, 0.3716, 0.04982, 0.3716, 0.01889, 0.4954, 0.01889, 0.3716, 0.04982, 0.3716, 0.04982, 0.4954, 0.01889, 0.4954, 0.04982, 0.531, 0.04982, 0.531, 0.193, 0.4954, 0.04982, 0.4954, 0.04982, 0.531, 0.193, 0.4954, 0.193, 0.4954, 0.01889, 0.3716, 0.002896, 0.3716, 0.01889, 0.3398, 0.193, 0.3398, 0.04982, 0.35, 0.193, 0.35, 0.193, 0.3398, 0.04982, 0.35, 0.04982, 0.3716, 0.002896, 0.4954, 0.01889, 0.3716, 0.01889, 0.4793, 0.1979, 0.3684, 0.1979, 0.4793, 0.2447, 0.4793, 0.2447, 0.3684, 0.1979, 0.3684, 0.2447, 0.4349, 0.354, 0.4258, 0.354, 0.4349, 0.353, 0.4349, 0.353, 0.4258, 0.354, 0.4258, 0.353, 0.4874, 0.2399, 0.5008, 0.2399, 0.4874, 0.1994, 0.4874, 0.1994, 0.5008, 0.2399, 0.5008, 0.1994, 0.5008, 0.2399, 0.4874, 0.2399, 0.5008, 0.1994, 0.5008, 0.1994, 0.4874, 0.2399, 0.4874, 0.1994, 0.421, 0.5463, 0.421, 0.4383, 0.4615, 0.5463, 0.4615, 0.5463, 0.421, 0.4383, 0.4615, 0.4383, 0.6032, 0.5463, 0.5442, 0.5463, 0.5442, 0.4383, 0.6032, 0.4383, 0.6032, 0.5463, 0.6032, 0.4383, 0.6126, 0.5463, 0.6126, 0.5463, 0.6032, 0.4383, 0.6126, 0.4383, 0.5442, 0.4383, 0.5442, 0.3979, 0.6032, 0.3979, 0.6032, 0.4383, 0.5442, 0.3979, 0.5442, 0.4383, 0.6032, 0.4383, 0.6032, 0.3979, 0.5566, 0.2369, 0.5566, 0.2369, 0.5566, 0.2369, 0.5566, 0.2369, 0.3267, 0.7148, 0.3267, 0.7375, 0.3461, 0.7148, 0.3461, 0.7148, 0.3267, 0.7375, 0.3461, 0.7375, 0.3267, 0.7375, 0.3267, 0.7375, 0.3461, 0.7375, 0.3461, 0.7375, 0.3267, 0.7375, 0.3461, 0.7375, 0.3557, 0.6985, 0.3557, 0.6985, 0.3178, 0.6985, 0.3178, 0.6985, 0.3557, 0.6985, 0.3178, 0.6985, 0.3547, 0.7148, 0.3547, 0.7375, 0.3547, 0.7148, 0.3547, 0.7148, 0.3547, 0.7375, 0.3547, 0.7375, 0.3547, 0.7148, 0.3547, 0.7375, 0.3547, 0.7148, 0.3547, 0.7148, 0.3547, 0.7375, 0.3547, 0.7375, 0.3178, 0.6985, 0.3178, 0.7896, 0.3557, 0.6985, 0.3557, 0.6985, 0.3178, 0.7896, 0.3557, 0.7896, 0.3178, 0.7896, 0.3178, 0.7896, 0.3557, 0.7896, 0.3557, 0.7896, 0.3178, 0.7896, 0.3557, 0.7896, 0.3557, 0.6985, 0.3557, 0.6985, 0.3178, 0.6985, 0.3178, 0.6985, 0.3557, 0.6985, 0.3178, 0.6985, 0.3557, 0.6985, 0.3557, 0.7896, 0.3557, 0.6985, 0.3557, 0.6985, 0.3557, 0.7896, 0.3557, 0.7896, 0.3557, 0.6985, 0.3557, 0.7896, 0.3557, 0.6985, 0.3557, 0.6985, 0.3557, 0.7896, 0.3557, 0.7896, 0.6062, 0.7065, 0.4919, 0.7065, 0.4919, 0.6058, 0.6062, 0.6058, 0.1998, 0.7065, 0.02194, 0.7065, 0.02194, 0.6058, 0.1998, 0.6058, 0.3141, 0.7065, 0.1998, 0.7065, 0.1998, 0.6058, 0.3141, 0.6058, 0.4919, 0.6058, 0.4919, 0.7065, 0.3141, 0.7065, 0.3141, 0.6058, 0.4615, 0.4383, 0.5442, 0.4383, 0.5442, 0.3979, 0.4615, 0.3979, 0.5442, 0.4383, 0.5442, 0.5463, 0.4615, 0.5463, 0.4615, 0.4383, 0.4615, 0.3979, 0.5442, 0.3979, 0.5442, 0.4383, 0.4615, 0.4383])
_ca = me_mesh.color_attributes.new('colorSet0', 'BYTE_COLOR', 'CORNER')
_ca.data.foreach_set('color', [1.0, 1.0, 1.0, 1.0, 1.0, 1.0, 1.0, 1.0, 1.0, 1.0, 1.0, 1.0, 1.0, 1.0, 1.0, 1.0, 1.0, 1.0, 1.0, 1.0, 1.0, 1.0, 1.0, 1.0, 1.0, 1.0, 1.0, 1.0, 1.0, 1.0, 1.0, 1.0, 1.0, 1.0, 1.0, 1.0, 1.0, 1.0, 1.0, 1.0, 1.0, 1.0, 1.0, 1.0, 1.0, 1.0, 1.0, 1.0, 1.0, 1.0, 1.0, 1.0, 1.0, 1.0, 1.0, 1.0, 1.0, 1.0, 1.0, 1.0, 1.0, 1.0, 1.0, 1.0, 1.0, 1.0, 1.0, 1.0, 1.0, 1.0, 1.0, 1.0, 1.0, 1.0, 1.0, 1.0, 1.0, 1.0, 1.0, 1.0, 1.0, 1.0, 1.0, 1.0, 1.0, 1.0, 1.0, 1.0, 1.0, 1.0, 1.0, 1.0, 1.0, 1.0, 1.0, 1.0, 1.0, 1.0, 1.0, 1.0, 1.0, 1.0, 1.0, 1.0, 1.0, 1.0, 1.0, 1.0, 1.0, 1.0, 1.0, 1.0, 1.0, 1.0, 1.0, 1.0, 1.0, 1.0, 1.0, 1.0, 1.0, 1.0, 1.0, 1.0, 1.0, 1.0, 1.0, 1.0, 1.0, 1.0, 1.0, 1.0, 1.0, 1.0, 1.0, 1.0, 1.0, 1.0, 1.0, 1.0, 1.0, 1.0, 1.0, 1.0, 1.0, 1.0, 1.0, 1.0, 1.0, 1.0, 1.0, 1.0, 1.0, 1.0, 1.0, 1.0, 1.0, 1.0, 1.0, 1.0, 1.0, 1.0, 1.0, 1.0, 1.0, 1.0, 1.0, 1.0, 1.0, 1.0, 1.0, 1.0, 1.0, 1.0, 1.0, 1.0, 1.0, 1.0, 1.0, 1.0, 1.0, 1.0, 1.0, 1.0, 1.0, 1.0, 1.0, 1.0, 1.0, 1.0, 1.0, 1.0, 1.0, 1.0, 1.0, 1.0, 1.0, 1.0, 1.0, 1.0, 1.0, 1.0, 1.0, 1.0, 1.0, 1.0, 1.0, 1.0, 1.0, 1.0, 1.0, 1.0, 1.0, 1.0, 1.0, 1.0, 1.0, 1.0, 1.0, 1.0, 1.0, 1.0, 1.0, 1.0, 1.0, 1.0, 1.0, 1.0, 1.0, 1.0, 1.0, 1.0, 1.0, 1.0, 1.0, 1.0, 1.0, 1.0, 1.0, 1.0, 1.0, 1.0, 1.0, 1.0, 1.0, 1.0, 1.0, 1.0, 1.0, 1.0, 1.0, 1.0, 1.0, 1.0, 1.0, 1.0, 1.0, 1.0, 1.0, 1.0, 1.0, 1.0, 1.0, 1.0, 1.0, 1.0, 1.0, 1.0, 1.0, 1.0, 1.0, 1.0, 1.0, 1.0, 1.0, 1.0, 1.0, 1.0, 1.0, 1.0, 1.0, 1.0, 1.0, 1.0, 1.0, 1.0, 1.0, 1.0, 1.0, 1.0, 1.0, 1.0, 1.0, 1.0, 1.0, 1.0, 1.0, 1.0, 1.0, 1.0, 1.0, 1.0, 1.0, 1.0, 1.0, 1.0, 1.0, 1.0, 1.0, 1.0, 1.0, 1.0, 1.0, 1.0, 1.0, 1.0, 1.0, 1.0, 1.0, 1.0, 1.0, 1.0, 1.0, 1.0, 1.0, 1.0, 1.0, 1.0, 1.0, 1.0, 1.0, 1.0, 1.0, 1.0, 1.0, 1.0, 1.0, 1.0, 1.0, 1.0, 1.0, 1.0, 1.0, 1.0, 1.0, 1.0, 1.0, 1.0, 1.0, 1.0, 1.0, 1.0, 1.0, 1.0, 1.0, 1.0, 1.0, 1.0, 1.0, 1.0, 1.0, 1.0, 1.0, 1.0, 1.0, 1.0, 1.0, 1.0, 1.0, 1.0, 1.0, 1.0, 1.0, 1.0, 1.0, 1.0, 1.0, 1.0, 1.0, 1.0, 1.0, 1.0, 1.0, 1.0, 1.0, 1.0, 1.0, 1.0, 1.0, 1.0, 1.0, 1.0, 1.0, 1.0, 1.0, 1.0, 1.0, 1.0, 1.0, 1.0, 1.0, 1.0, 1.0, 1.0, 1.0, 1.0, 1.0, 1.0, 1.0, 1.0, 1.0, 1.0, 1.0, 1.0, 1.0, 1.0, 1.0, 1.0, 1.0, 1.0, 1.0, 1.0, 1.0, 1.0, 1.0, 1.0, 1.0, 1.0, 1.0, 1.0, 1.0, 1.0, 1.0, 1.0, 1.0, 1.0, 1.0, 1.0, 1.0, 1.0, 1.0, 1.0, 1.0, 1.0, 1.0, 1.0, 1.0, 1.0, 1.0, 1.0, 1.0, 1.0, 1.0, 1.0, 1.0, 1.0, 1.0, 1.0, 1.0, 1.0, 1.0, 1.0, 1.0, 1.0, 1.0, 1.0, 1.0, 1.0, 1.0, 1.0, 1.0, 1.0, 1.0, 1.0, 1.0, 1.0, 1.0, 1.0, 1.0, 1.0, 1.0, 1.0, 1.0, 1.0, 1.0, 1.0, 1.0, 1.0, 1.0, 1.0, 1.0, 1.0, 1.0, 1.0, 1.0, 1.0, 1.0, 1.0, 1.0, 1.0, 1.0, 1.0, 1.0, 1.0, 1.0, 1.0, 1.0, 1.0, 1.0, 1.0, 1.0, 1.0, 1.0, 1.0, 1.0, 1.0, 1.0, 1.0, 1.0, 1.0, 1.0, 1.0, 1.0, 1.0, 1.0, 1.0, 1.0, 1.0, 1.0, 1.0, 1.0, 1.0, 1.0, 1.0, 1.0, 1.0, 1.0, 1.0, 1.0, 1.0, 1.0, 1.0, 1.0, 1.0, 1.0, 1.0, 1.0, 1.0, 1.0, 1.0, 1.0, 1.0, 1.0, 1.0, 1.0, 1.0, 1.0, 1.0, 1.0, 1.0, 1.0, 1.0, 1.0, 1.0, 1.0, 1.0, 1.0, 1.0, 1.0, 1.0, 1.0, 1.0, 1.0, 1.0, 1.0, 1.0, 1.0, 1.0, 1.0, 1.0, 1.0, 1.0, 1.0, 1.0, 1.0, 1.0, 1.0, 1.0, 1.0, 1.0, 1.0, 1.0, 1.0, 1.0, 1.0, 1.0, 1.0, 1.0, 1.0, 1.0, 1.0, 1.0, 1.0, 1.0, 1.0, 1.0, 1.0, 1.0, 1.0, 1.0, 1.0, 1.0, 1.0, 1.0, 1.0, 1.0, 1.0, 1.0, 1.0, 1.0, 1.0, 1.0, 1.0, 1.0, 1.0, 1.0, 1.0, 1.0, 1.0, 1.0, 1.0, 1.0, 1.0, 1.0, 1.0, 1.0, 1.0, 1.0, 1.0, 1.0, 1.0, 1.0, 1.0, 1.0, 1.0, 1.0, 1.0, 1.0, 1.0, 1.0, 1.0, 1.0, 1.0, 1.0, 1.0, 1.0, 1.0, 1.0, 1.0, 1.0, 1.0, 1.0, 1.0, 1.0, 1.0, 1.0, 1.0, 1.0, 1.0, 1.0, 1.0, 1.0, 1.0, 1.0, 1.0, 1.0, 1.0, 1.0, 1.0, 1.0, 1.0, 1.0, 1.0, 1.0, 1.0, 1.0, 1.0, 1.0, 1.0, 1.0, 1.0, 1.0, 1.0, 1.0, 1.0, 1.0, 1.0, 1.0, 1.0, 1.0, 1.0, 1.0, 1.0, 1.0, 1.0, 1.0, 1.0, 1.0, 1.0, 1.0, 1.0, 1.0, 1.0, 1.0, 1.0, 1.0, 1.0, 1.0, 1.0, 1.0, 1.0, 1.0, 1.0, 1.0, 1.0, 1.0, 1.0, 1.0, 1.0, 1.0, 1.0, 1.0, 1.0, 1.0, 1.0, 1.0, 1.0, 1.0, 1.0, 1.0, 1.0, 1.0, 1.0, 1.0, 1.0, 1.0, 1.0, 1.0, 1.0, 1.0, 1.0, 1.0, 1.0, 1.0, 1.0, 1.0, 1.0, 1.0, 1.0, 1.0, 1.0, 1.0, 1.0, 1.0, 1.0, 1.0, 1.0, 1.0, 1.0, 1.0, 1.0, 1.0, 1.0, 1.0, 1.0, 1.0, 1.0, 1.0, 1.0, 1.0, 1.0, 1.0, 1.0, 1.0, 1.0, 1.0, 1.0, 1.0, 1.0, 1.0, 1.0, 1.0, 1.0, 1.0, 1.0, 1.0, 1.0, 1.0, 1.0, 1.0, 1.0, 1.0, 1.0, 1.0, 1.0, 1.0, 1.0, 1.0, 1.0, 1.0, 1.0, 1.0, 1.0, 1.0, 1.0, 1.0, 1.0, 1.0, 1.0, 1.0, 1.0, 1.0, 1.0, 1.0, 1.0, 1.0, 1.0, 1.0, 1.0, 1.0, 1.0, 1.0, 1.0, 1.0, 1.0, 1.0, 1.0, 1.0, 1.0, 1.0, 1.0, 1.0, 1.0, 1.0, 1.0, 1.0, 1.0, 1.0, 1.0, 1.0, 1.0, 1.0, 1.0, 1.0, 1.0, 1.0, 1.0, 1.0, 1.0, 1.0, 1.0, 1.0, 1.0, 1.0, 1.0, 1.0, 1.0, 1.0, 1.0, 1.0, 1.0, 1.0, 1.0, 1.0, 1.0, 1.0, 1.0, 1.0, 1.0, 1.0, 1.0, 1.0, 1.0, 1.0, 1.0, 1.0, 1.0, 1.0, 1.0, 1.0, 1.0, 1.0, 1.0, 1.0, 1.0, 1.0, 1.0, 1.0, 1.0, 1.0, 1.0, 1.0, 1.0, 1.0, 1.0, 1.0, 1.0, 1.0, 1.0, 1.0, 1.0, 1.0, 1.0, 1.0, 1.0, 1.0, 1.0, 1.0, 1.0, 1.0, 1.0, 1.0, 1.0, 1.0, 1.0, 1.0, 1.0, 1.0, 1.0, 1.0, 1.0, 1.0, 1.0, 1.0, 1.0, 1.0, 1.0, 1.0, 1.0, 1.0, 1.0, 1.0, 1.0, 1.0, 1.0, 1.0, 1.0, 1.0, 1.0, 1.0, 1.0, 1.0, 1.0, 1.0, 1.0, 1.0, 1.0, 1.0, 1.0, 1.0, 1.0, 1.0, 1.0, 1.0, 1.0, 1.0, 1.0, 1.0, 1.0, 1.0, 1.0, 1.0, 1.0, 1.0, 1.0, 1.0, 1.0, 1.0, 1.0, 1.0, 1.0, 1.0, 1.0, 1.0, 1.0, 1.0, 1.0, 1.0, 1.0, 1.0, 1.0, 1.0, 1.0, 1.0, 1.0, 1.0, 1.0, 1.0, 1.0, 1.0, 1.0, 1.0, 1.0, 1.0, 1.0, 1.0, 1.0, 1.0, 1.0, 1.0, 1.0, 1.0, 1.0, 1.0, 1.0, 1.0, 1.0, 1.0, 1.0, 1.0, 1.0, 1.0, 1.0, 1.0, 1.0, 1.0, 1.0, 1.0, 1.0, 1.0, 1.0, 1.0, 1.0, 1.0, 1.0, 1.0, 1.0, 1.0, 1.0, 1.0, 1.0, 1.0, 1.0, 1.0, 1.0, 1.0, 1.0, 1.0, 1.0, 1.0, 1.0, 1.0, 1.0, 1.0, 1.0, 1.0, 1.0, 1.0, 1.0, 1.0, 1.0, 1.0, 1.0, 1.0, 1.0, 1.0, 1.0, 1.0, 1.0, 1.0, 1.0, 1.0, 1.0, 1.0, 1.0, 1.0, 1.0, 1.0, 1.0, 1.0, 1.0, 1.0, 1.0, 1.0, 1.0, 1.0, 1.0, 1.0, 1.0, 1.0, 1.0, 1.0, 1.0, 1.0, 1.0, 1.0, 1.0, 1.0, 1.0, 1.0, 1.0, 1.0, 1.0, 1.0, 1.0, 1.0, 1.0, 1.0, 1.0, 1.0, 1.0, 1.0, 1.0, 1.0, 1.0, 1.0, 1.0, 1.0, 1.0, 1.0, 1.0, 1.0, 1.0, 1.0, 1.0, 1.0, 1.0, 1.0, 1.0, 1.0, 1.0, 1.0, 1.0, 1.0, 1.0, 1.0, 1.0, 1.0, 1.0, 1.0, 1.0, 1.0, 1.0, 1.0, 1.0, 1.0, 1.0, 1.0, 1.0, 1.0, 1.0, 1.0, 1.0, 1.0, 1.0, 1.0, 1.0, 1.0, 1.0, 1.0, 1.0, 1.0, 1.0, 1.0, 1.0, 1.0, 1.0, 1.0, 1.0, 1.0, 1.0, 1.0, 1.0, 1.0, 1.0, 1.0, 1.0, 1.0, 1.0, 1.0, 1.0, 1.0, 1.0, 1.0, 1.0, 1.0, 1.0, 1.0, 1.0, 1.0, 1.0, 1.0, 1.0, 1.0, 1.0, 1.0, 1.0, 1.0, 1.0, 1.0, 1.0, 1.0, 1.0, 1.0, 1.0, 1.0, 1.0, 1.0, 1.0, 1.0, 1.0, 1.0, 1.0, 1.0, 1.0, 1.0, 1.0, 1.0, 1.0, 1.0, 1.0, 1.0, 1.0, 1.0, 1.0, 1.0, 1.0, 1.0, 1.0, 1.0, 1.0, 1.0, 1.0, 1.0, 1.0, 1.0, 1.0, 1.0, 1.0, 1.0, 1.0, 1.0, 1.0, 1.0, 1.0, 1.0, 1.0, 1.0, 1.0, 1.0, 1.0, 1.0, 1.0, 1.0, 1.0, 1.0, 1.0, 1.0, 1.0, 1.0, 1.0, 1.0, 1.0, 1.0, 1.0, 1.0, 1.0, 1.0, 1.0, 1.0, 1.0, 1.0, 1.0, 1.0, 1.0, 1.0, 1.0, 1.0, 1.0, 1.0, 1.0, 1.0, 1.0, 1.0, 1.0, 1.0, 1.0, 1.0, 1.0, 1.0, 1.0, 1.0, 1.0, 1.0, 1.0, 1.0, 1.0, 1.0, 1.0, 1.0, 1.0, 1.0, 1.0, 1.0, 1.0, 1.0, 1.0, 1.0, 1.0, 1.0, 1.0, 1.0, 1.0, 1.0, 1.0, 1.0, 1.0, 1.0, 1.0, 1.0, 1.0, 1.0, 1.0, 1.0, 1.0, 1.0, 1.0, 1.0, 1.0, 1.0, 1.0, 1.0, 1.0, 1.0, 1.0, 1.0, 1.0, 1.0, 1.0, 1.0, 1.0, 1.0, 1.0, 1.0, 1.0, 1.0, 1.0, 1.0, 1.0, 1.0, 1.0, 1.0, 1.0, 1.0, 1.0, 1.0, 1.0, 1.0, 1.0, 1.0, 1.0, 1.0, 1.0, 1.0, 1.0, 1.0, 1.0, 1.0, 1.0, 1.0, 1.0, 1.0, 1.0, 1.0, 1.0, 1.0, 1.0, 1.0, 1.0, 1.0, 1.0, 1.0, 1.0, 1.0, 1.0, 1.0, 1.0, 1.0, 1.0, 1.0, 1.0, 1.0, 1.0, 1.0, 1.0, 1.0, 1.0, 1.0, 1.0, 1.0, 1.0, 1.0, 1.0, 1.0, 1.0, 1.0, 1.0, 1.0, 1.0, 1.0, 1.0, 1.0, 1.0, 1.0, 1.0, 1.0, 1.0, 1.0, 1.0, 1.0, 1.0, 1.0, 1.0, 1.0, 1.0, 1.0, 1.0, 1.0, 1.0, 1.0, 1.0, 1.0, 1.0, 1.0, 1.0, 1.0, 1.0, 1.0, 1.0, 1.0, 1.0, 1.0, 1.0, 1.0, 1.0, 1.0, 1.0, 1.0, 1.0, 1.0, 1.0, 1.0, 1.0, 1.0, 1.0, 1.0, 1.0, 1.0, 1.0, 1.0, 1.0, 1.0, 1.0, 1.0, 1.0, 1.0, 1.0, 1.0, 1.0, 1.0, 1.0, 1.0, 1.0, 1.0, 1.0, 1.0, 1.0, 1.0, 1.0, 1.0, 1.0, 1.0, 1.0, 1.0, 1.0, 1.0, 1.0, 1.0, 1.0, 1.0, 1.0, 1.0, 1.0, 1.0, 1.0, 1.0, 1.0, 1.0, 1.0, 1.0, 1.0, 1.0, 1.0, 1.0, 1.0, 1.0, 1.0, 1.0, 1.0, 1.0, 1.0, 1.0, 1.0, 1.0, 1.0, 1.0, 1.0, 1.0, 1.0, 1.0, 1.0, 1.0, 1.0, 1.0, 1.0, 1.0, 1.0, 1.0, 1.0, 1.0, 1.0, 1.0, 1.0, 1.0, 1.0, 1.0, 1.0, 1.0, 1.0, 1.0, 1.0, 1.0, 1.0, 1.0, 1.0, 1.0, 1.0, 1.0, 1.0, 1.0, 1.0, 1.0, 1.0, 1.0, 1.0, 1.0, 1.0, 1.0, 1.0, 1.0, 1.0, 1.0, 1.0, 1.0, 1.0, 1.0, 1.0, 1.0, 1.0, 1.0, 1.0, 1.0, 1.0, 1.0, 1.0, 1.0, 1.0, 1.0, 1.0, 1.0, 1.0, 1.0, 1.0, 1.0, 1.0, 1.0, 1.0, 1.0, 1.0, 1.0, 1.0, 1.0, 1.0, 1.0, 1.0, 1.0, 1.0, 1.0, 1.0, 1.0, 1.0, 1.0, 1.0, 1.0, 1.0, 1.0, 1.0, 1.0, 1.0, 1.0, 1.0, 1.0, 1.0, 1.0, 1.0, 1.0, 1.0, 1.0, 1.0, 1.0, 1.0, 1.0, 1.0, 1.0, 1.0, 1.0, 1.0, 1.0, 1.0, 1.0, 1.0, 1.0, 1.0, 1.0, 1.0, 1.0, 1.0, 1.0, 1.0, 1.0, 1.0, 1.0, 1.0, 1.0, 1.0, 1.0, 1.0, 1.0, 1.0, 1.0, 1.0, 1.0, 1.0, 1.0, 1.0, 1.0, 1.0, 1.0, 1.0, 1.0, 1.0, 1.0, 1.0, 1.0, 1.0, 1.0, 1.0, 1.0, 1.0, 1.0, 1.0, 1.0, 1.0, 1.0, 1.0, 1.0, 1.0, 1.0, 1.0, 1.0, 1.0, 1.0, 1.0, 1.0, 1.0, 1.0, 1.0, 1.0, 1.0, 1.0, 1.0, 1.0, 1.0, 1.0, 1.0, 1.0, 1.0, 1.0, 1.0, 1.0, 1.0, 1.0, 1.0, 1.0, 1.0, 1.0, 1.0, 1.0, 1.0, 1.0, 1.0, 1.0, 1.0, 1.0, 1.0, 1.0, 1.0, 1.0, 1.0, 1.0, 1.0, 1.0, 1.0, 1.0, 1.0, 1.0, 1.0, 1.0, 1.0, 1.0, 1.0, 1.0, 1.0, 1.0, 1.0, 1.0, 1.0, 1.0, 1.0, 1.0, 1.0, 1.0, 1.0, 1.0, 1.0, 1.0, 1.0, 1.0, 1.0, 1.0, 1.0, 1.0, 1.0, 1.0, 1.0, 1.0, 1.0, 1.0, 1.0, 1.0, 1.0, 1.0, 1.0, 1.0, 1.0, 1.0, 1.0, 1.0, 1.0, 1.0, 1.0, 1.0, 1.0, 1.0, 1.0, 1.0, 1.0, 1.0, 1.0, 1.0, 1.0, 1.0, 1.0, 1.0, 1.0, 1.0, 1.0, 1.0, 1.0, 1.0, 1.0, 1.0, 1.0, 1.0, 1.0, 1.0, 1.0, 1.0, 1.0, 1.0, 1.0, 1.0, 1.0, 1.0, 1.0, 1.0, 1.0, 1.0, 1.0, 1.0, 1.0, 1.0, 1.0, 1.0, 1.0, 1.0, 1.0, 1.0, 1.0, 1.0, 1.0, 1.0, 1.0, 1.0, 1.0, 1.0, 1.0, 1.0, 1.0, 1.0, 1.0, 1.0, 1.0, 1.0, 1.0, 1.0, 1.0, 1.0, 1.0, 1.0, 1.0, 1.0, 1.0, 1.0, 1.0, 1.0, 1.0, 1.0, 1.0, 1.0, 1.0, 1.0, 1.0, 1.0, 1.0, 1.0, 1.0, 1.0, 1.0, 1.0, 1.0, 1.0, 1.0, 1.0, 1.0, 1.0, 1.0, 1.0, 1.0, 1.0, 1.0, 1.0, 1.0, 1.0, 1.0, 1.0, 1.0, 1.0, 1.0, 1.0, 1.0, 1.0, 1.0, 1.0, 1.0, 1.0, 1.0, 1.0, 1.0, 1.0, 1.0, 1.0, 1.0, 1.0, 1.0, 1.0, 1.0, 1.0, 1.0, 1.0, 1.0, 1.0, 1.0, 1.0, 1.0, 1.0, 1.0, 1.0, 1.0, 1.0, 1.0, 1.0, 1.0, 1.0, 1.0, 1.0, 1.0, 1.0, 1.0, 1.0, 1.0, 1.0, 1.0, 1.0, 1.0, 1.0, 1.0, 1.0, 1.0, 1.0, 1.0, 1.0, 1.0, 1.0, 1.0, 1.0, 1.0, 1.0, 1.0, 1.0, 1.0, 1.0, 1.0, 1.0, 1.0, 1.0, 1.0, 1.0, 1.0, 1.0, 1.0, 1.0, 1.0, 1.0, 1.0, 1.0, 1.0, 1.0, 1.0, 1.0, 1.0, 1.0, 1.0, 1.0, 1.0, 1.0, 1.0, 1.0, 1.0, 1.0, 1.0, 1.0, 1.0, 1.0, 1.0, 1.0, 1.0, 1.0, 1.0, 1.0, 1.0, 1.0, 1.0, 1.0, 1.0, 1.0, 1.0, 1.0, 1.0, 1.0, 1.0, 1.0, 1.0, 1.0, 1.0, 1.0, 1.0, 1.0, 1.0, 1.0, 1.0, 1.0, 1.0, 1.0, 1.0, 1.0, 1.0, 1.0, 1.0, 1.0, 1.0, 1.0, 1.0, 1.0, 1.0, 1.0, 1.0, 1.0, 1.0, 1.0, 1.0, 1.0, 1.0, 1.0, 1.0, 1.0, 1.0, 1.0, 1.0, 1.0, 1.0, 1.0, 1.0, 1.0, 1.0, 1.0, 1.0, 1.0, 1.0, 1.0, 1.0, 1.0, 1.0, 1.0, 1.0, 1.0, 1.0, 1.0, 1.0, 1.0, 1.0, 1.0, 1.0, 1.0, 1.0, 1.0, 1.0, 1.0, 1.0, 1.0, 1.0, 1.0, 1.0, 1.0, 1.0, 1.0, 1.0, 1.0, 1.0, 1.0, 1.0, 1.0, 1.0, 1.0, 1.0, 1.0, 1.0, 1.0, 1.0, 1.0, 1.0, 1.0, 1.0, 1.0, 1.0, 1.0, 1.0, 1.0, 1.0, 1.0, 1.0, 1.0, 1.0, 1.0, 1.0, 1.0, 1.0, 1.0, 1.0, 1.0, 1.0, 1.0, 1.0, 1.0, 1.0, 1.0, 1.0, 1.0, 1.0, 1.0, 1.0, 1.0, 1.0, 1.0, 1.0, 1.0, 1.0, 1.0, 1.0, 1.0, 1.0, 1.0, 1.0, 1.0, 1.0, 1.0, 1.0, 1.0, 1.0, 1.0, 1.0, 1.0, 1.0, 1.0, 1.0, 1.0, 1.0, 1.0, 1.0, 1.0, 1.0, 1.0, 1.0, 1.0, 1.0, 1.0, 1.0, 1.0, 1.0, 1.0, 1.0, 1.0, 1.0, 1.0, 1.0, 1.0, 1.0, 1.0, 1.0, 1.0, 1.0, 1.0, 1.0, 1.0, 1.0, 1.0, 1.0, 1.0, 1.0, 1.0, 1.0, 1.0, 1.0, 1.0, 1.0, 1.0, 1.0, 1.0, 1.0, 1.0, 1.0, 1.0, 1.0, 1.0, 1.0, 1.0, 1.0, 1.0, 1.0, 1.0, 1.0, 1.0, 1.0, 1.0, 1.0, 1.0, 1.0, 1.0, 1.0, 1.0, 1.0, 1.0, 1.0, 1.0, 1.0, 1.0, 1.0, 1.0, 0.0, 0.0, 0.0, 0.0, 0.0, 0.0, 0.0, 0.0, 0.0, 0.0, 0.0, 0.0, 0.0, 0.0, 0.0, 0.0, 0.0, 0.0, 0.0, 0.0, 0.0, 0.0, 0.0, 0.0, 0.0, 0.0, 0.0, 0.0, 0.0, 0.0, 0.0, 0.0, 0.0, 0.0, 0.0, 0.0, 0.0, 0.0, 0.0, 0.0, 0.0, 0.0, 0.0, 0.0, 0.0, 0.0, 0.0, 0.0, 0.0, 0.0, 0.0, 0.0, 0.0, 0.0, 0.0, 0.0, 0.0, 0.0, 0.0, 0.0, 0.0, 0.0, 0.0, 0.0, 0.0, 0.0, 0.0, 0.0, 0.0, 0.0, 0.0, 0.0, 0.0, 0.0, 0.0, 0.0, 0.0, 0.0, 0.0, 0.0, 0.0, 0.0, 0.0, 0.0, 0.0, 0.0, 0.0, 0.0, 0.0, 0.0, 0.0, 0.0, 0.0, 0.0, 0.0, 0.0, 0.0, 0.0, 0.0, 0.0, 0.0, 0.0, 0.0, 0.0, 0.0, 0.0, 0.0, 0.0, 0.0, 0.0, 0.0, 0.0, 0.0, 0.0, 0.0, 0.0, 0.0, 0.0, 0.0, 0.0, 0.0, 0.0, 0.0, 0.0, 0.0, 0.0, 0.0, 0.0, 0.0, 0.0, 0.0, 0.0, 0.0, 0.0, 0.0, 0.0, 0.0, 0.0, 0.0, 0.0, 0.0, 0.0, 0.0, 0.0, 0.0, 0.0, 0.0, 0.0, 0.0, 0.0, 0.0, 0.0, 0.0, 0.0, 0.0, 0.0, 0.0, 0.0, 0.0, 0.0, 0.0, 0.0, 0.0, 0.0, 0.0, 0.0, 0.0, 0.0, 0.0, 0.0, 0.0, 0.0, 0.0, 0.0, 0.0, 0.0, 0.0, 0.0, 0.0, 0.0, 0.0, 0.0, 0.0, 0.0, 0.0, 0.0, 0.0, 0.0, 0.0, 0.0, 0.0, 0.0, 0.0, 0.0, 0.0, 0.0, 0.0, 0.0, 0.0, 0.0, 0.0, 0.0, 0.0, 0.0, 0.0, 0.0, 0.0, 0.0, 0.0, 0.0, 0.0, 0.0, 0.0, 0.0, 0.0, 0.0, 0.0, 0.0, 0.0, 0.0, 0.0, 0.0, 0.0, 0.0, 0.0, 0.0, 0.0, 0.0, 0.0, 0.0, 0.0, 0.0, 0.0, 0.0, 0.0, 0.0, 0.0, 0.0, 0.0, 0.0, 0.0, 0.0, 0.0, 0.0, 0.0, 0.0, 0.0, 0.0, 0.0, 0.0, 0.0, 0.0, 0.0, 0.0, 0.0, 0.0, 0.0, 0.0, 0.0, 0.0, 0.0, 0.0, 0.0, 0.0, 0.0, 0.0, 0.0, 0.0, 0.0, 0.0, 0.0, 0.0, 0.0, 0.0, 0.0, 0.0, 0.0, 0.0, 0.0, 0.0, 0.0, 0.0, 0.0, 0.0, 0.0, 0.0, 0.0, 0.0, 0.0, 0.0, 0.0, 0.0, 0.0, 0.0, 0.0, 0.0, 0.0, 0.0, 0.0, 0.0, 0.0, 0.0, 0.0, 0.0, 0.0, 0.0, 0.0, 0.0, 0.0, 0.0, 0.0, 0.0, 0.0, 0.0, 0.0, 0.0, 0.0, 0.0, 0.0, 0.0, 0.0, 0.0, 0.0, 0.0, 0.0, 0.0, 0.0, 0.0, 0.0, 0.0, 0.0, 0.0, 0.0, 0.0, 0.0, 0.0, 0.0, 0.0, 0.0, 0.0, 0.0, 0.0, 0.0, 0.0, 0.0, 0.0, 0.0, 0.0, 0.0, 0.0, 0.0, 0.0, 0.0, 0.0, 0.0, 0.0, 0.0, 0.0, 0.0, 0.0, 0.0, 0.0, 0.0, 0.0, 0.0, 0.0, 0.0, 0.0, 0.0, 0.0, 0.0, 0.0, 0.0, 0.0, 0.0, 0.0, 0.0, 0.0, 0.0, 0.0, 0.0, 0.0, 0.0, 0.0, 0.0, 0.0, 0.0, 0.0, 0.0, 0.0, 0.0, 0.0, 0.0, 0.0, 0.0, 0.0, 0.0, 0.0, 0.0, 0.0, 0.0, 0.0, 0.0, 0.0, 0.0, 0.0, 0.0, 0.0, 0.0, 0.0, 0.0, 0.0, 0.0, 0.0, 0.0, 0.0, 0.0, 0.0, 0.0, 0.0, 0.0, 0.0, 0.0, 0.0, 0.0, 0.0, 0.0, 0.0, 0.0, 0.0, 0.0, 0.0, 0.0, 0.0, 0.0, 0.0, 0.0, 0.0, 0.0, 0.0, 0.0, 0.0, 0.0, 0.0, 0.0, 0.0, 0.0, 0.0, 0.0, 0.0, 0.0, 0.0, 0.0, 0.0, 0.0, 0.0, 0.0, 0.0, 0.0, 0.0, 0.0, 0.0, 0.0, 0.0, 0.0, 0.0, 0.0, 0.0, 0.0, 0.0, 0.0, 0.0, 0.0, 0.0, 0.0, 0.0, 0.0, 0.0, 0.0, 0.0, 0.0, 0.0, 0.0, 0.0, 0.0, 0.0, 0.0, 0.0, 0.0, 0.0, 0.0, 0.0, 0.0, 0.0, 0.0, 0.0, 0.0, 0.0, 0.0, 0.0, 0.0, 0.0, 0.0, 0.0, 0.0, 0.0, 0.0, 0.0, 0.0, 0.0, 0.0, 0.0, 0.0, 0.0, 0.0, 0.0, 0.0, 0.0, 0.0, 0.0, 0.0, 0.0, 0.0, 0.0, 0.0, 0.0, 0.0, 0.0, 0.0, 0.0, 0.0, 0.0, 0.0, 0.0, 0.0, 0.0, 0.0, 0.0, 0.0, 0.0, 0.0, 0.0, 0.0, 0.0, 0.0, 0.0, 0.0, 0.0, 0.0, 0.0, 0.0, 0.0, 0.0, 0.0, 0.0, 0.0, 0.0, 0.0, 0.0, 0.0, 0.0, 0.0, 0.0, 0.0, 0.0, 0.0, 0.0, 0.0, 0.0, 0.0, 0.0, 0.0, 0.0, 0.0, 0.0, 0.0, 0.0, 0.0, 0.0, 0.0, 0.0, 0.0, 0.0, 0.0, 0.0, 0.0, 0.0, 0.0, 0.0, 0.0, 0.0, 0.0, 0.0, 0.0, 0.0, 0.0, 0.0, 0.0, 0.0, 0.0, 0.0, 0.0, 0.0, 0.0, 0.0, 0.0, 0.0, 0.0, 0.0, 0.0, 0.0, 0.0, 0.0, 0.0, 0.0, 0.0, 0.0, 0.0, 0.0, 0.0, 0.0, 0.0, 0.0, 0.0, 0.0, 0.0, 0.0, 0.0, 0.0, 0.0, 0.0, 0.0, 0.0, 0.0, 0.0, 0.0, 0.0, 0.0, 0.0, 0.0, 0.0, 0.0, 0.0, 0.0, 0.0, 0.0, 0.0, 0.0, 0.0, 0.0, 0.0, 0.0, 0.0, 0.0, 0.0, 0.0, 0.0, 0.0, 0.0, 0.0, 0.0, 0.0, 0.0, 0.0, 0.0, 0.0, 0.0, 0.0, 0.0, 0.0, 0.0, 0.0, 0.0, 0.0, 0.0, 0.0, 0.0, 0.0, 0.0, 0.0, 0.0, 0.0, 0.0, 0.0, 0.0, 0.0, 0.0, 0.0, 0.0, 0.0, 0.0, 0.0, 0.0, 0.0, 0.0, 0.0, 0.0, 0.0, 0.0, 0.0, 0.0, 0.0, 0.0, 0.0, 0.0, 0.0, 0.0, 0.0, 0.0, 0.0, 0.0, 0.0, 0.0, 0.0, 0.0, 0.0, 0.0, 0.0, 0.0, 0.0, 0.0, 0.0, 0.0, 0.0, 0.0, 0.0, 0.0, 0.0, 0.0, 0.0, 0.0, 0.0, 0.0, 0.0, 0.0, 0.0, 0.0, 0.0, 0.0, 0.0, 0.0, 0.0, 0.0, 0.0, 0.0, 0.0, 0.0, 0.0, 0.0, 0.0, 0.0, 0.0, 0.0, 0.0, 0.0, 0.0, 0.0, 0.0, 0.0, 0.0, 0.0, 0.0, 0.0, 0.0, 0.0, 0.0, 0.0, 0.0, 0.0, 0.0, 0.0, 0.0, 0.0, 0.0, 0.0, 0.0, 0.0, 0.0, 0.0, 0.0, 0.0, 0.0, 0.0, 0.0, 0.0, 0.0, 0.0, 0.0, 0.0, 0.0, 0.0, 0.0, 0.0, 0.0, 0.0, 0.0, 0.0, 0.0, 0.0, 0.0, 0.0, 0.0, 0.0, 0.0, 0.0, 0.0, 0.0, 0.0, 0.0, 0.0, 0.0, 0.0, 0.0, 0.0, 0.0, 0.0, 0.0, 0.0, 0.0, 0.0, 0.0, 0.0, 0.0, 0.0, 0.0, 0.0, 0.0, 0.0, 0.0, 0.0, 0.0, 0.0, 0.0, 0.0, 0.0, 0.0, 0.0, 0.0, 0.0, 0.0, 0.0, 0.0, 0.0, 0.0, 0.0, 0.0, 0.0, 0.0, 0.0, 0.0, 0.0, 0.0, 0.0, 0.0, 0.0, 0.0, 0.0, 0.0, 0.0, 0.0, 0.0, 0.0, 0.0, 0.0, 0.0, 0.0, 0.0, 0.0, 0.0, 0.0, 0.0, 0.0, 0.0, 0.0, 0.0, 0.0, 0.0, 0.0, 0.0, 0.0, 1.0, 1.0, 1.0, 1.0, 1.0, 1.0, 1.0, 1.0, 1.0, 1.0, 1.0, 1.0, 1.0, 1.0, 1.0, 1.0, 1.0, 1.0, 1.0, 1.0, 1.0, 1.0, 1.0, 1.0, 1.0, 1.0, 1.0, 1.0, 1.0, 1.0, 1.0, 1.0, 1.0, 1.0, 1.0, 1.0, 1.0, 1.0, 1.0, 1.0, 1.0, 1.0, 1.0, 1.0, 1.0, 1.0, 1.0, 1.0, 1.0, 1.0, 1.0, 1.0, 1.0, 1.0, 1.0, 1.0, 1.0, 1.0, 1.0, 1.0, 1.0, 1.0, 1.0, 1.0, 1.0, 1.0, 1.0, 1.0, 1.0, 1.0, 1.0, 1.0, 1.0, 1.0, 1.0, 1.0, 1.0, 1.0, 1.0, 1.0, 1.0, 1.0, 1.0, 1.0, 1.0, 1.0, 1.0, 1.0, 1.0, 1.0, 1.0, 1.0, 1.0, 1.0, 1.0, 1.0, 1.0, 1.0, 1.0, 1.0, 1.0, 1.0, 1.0, 1.0, 1.0, 1.0, 1.0, 1.0, 1.0, 1.0, 1.0, 1.0, 1.0, 1.0, 1.0, 1.0, 1.0, 1.0, 1.0, 1.0, 1.0, 1.0, 1.0, 1.0, 1.0, 1.0, 1.0, 1.0, 1.0, 1.0, 1.0, 1.0, 1.0, 1.0, 1.0, 1.0, 1.0, 1.0, 1.0, 1.0, 1.0, 1.0, 1.0, 1.0, 1.0, 1.0, 1.0, 1.0, 1.0, 1.0, 1.0, 1.0, 1.0, 1.0, 1.0, 1.0, 1.0, 1.0, 1.0, 1.0, 1.0, 1.0, 1.0, 1.0, 1.0, 1.0, 1.0, 1.0, 1.0, 1.0, 1.0, 1.0, 1.0, 1.0, 1.0, 1.0, 1.0, 1.0, 1.0, 1.0, 1.0, 1.0, 1.0, 1.0, 1.0, 1.0, 1.0, 1.0, 1.0, 1.0, 1.0, 1.0, 1.0, 1.0, 1.0, 1.0, 1.0, 1.0, 1.0, 1.0, 1.0, 1.0, 1.0, 1.0, 1.0, 1.0, 1.0, 1.0, 1.0, 1.0, 1.0, 1.0, 1.0, 1.0, 1.0, 1.0, 1.0, 1.0, 1.0, 1.0, 1.0, 1.0, 1.0, 1.0, 1.0, 1.0, 1.0, 1.0, 1.0, 1.0, 1.0, 1.0, 1.0, 1.0, 1.0, 1.0, 1.0, 1.0, 1.0, 1.0, 1.0, 1.0, 1.0, 1.0, 1.0, 1.0, 1.0, 1.0, 1.0, 1.0, 1.0, 1.0, 1.0, 1.0, 1.0, 1.0, 1.0, 1.0, 1.0, 1.0, 1.0, 1.0, 1.0, 1.0, 1.0, 1.0, 1.0, 1.0, 1.0, 1.0, 1.0, 1.0, 1.0, 1.0, 1.0, 1.0, 1.0, 1.0, 1.0, 1.0, 1.0, 1.0, 1.0, 1.0, 1.0, 1.0, 1.0, 1.0, 1.0, 1.0, 1.0, 1.0, 1.0, 1.0, 1.0, 1.0, 1.0, 1.0, 1.0, 1.0, 1.0, 1.0, 1.0, 1.0, 0.0, 0.0, 0.0, 0.0, 0.0, 0.0, 0.0, 0.0, 0.0, 0.0, 0.0, 0.0, 0.0, 0.0, 0.0, 0.0, 0.0, 0.0, 0.0, 0.0, 0.0, 0.0, 0.0, 0.0, 0.0, 0.0, 0.0, 0.0, 0.0, 0.0, 0.0, 0.0, 0.0, 0.0, 0.0, 0.0, 0.0, 0.0, 0.0, 0.0, 0.0, 0.0, 0.0, 0.0, 0.0, 0.0, 0.0, 0.0])
me_mesh.materials.append(mat_mat_character_survivor_scout)
me_mesh.use_remesh_fix_poles = True
me_mesh.use_remesh_preserve_attributes = False
me_mesh.update()
me_mesh.normals_split_custom_set([tuple(v) for v in zip(*[iter([-0.9999, 5.979e-05, -0.01319, -0.9999, 5.979e-05, -0.01319, -0.9999, 5.997e-05, -0.01319, -0.9999, 5.997e-05, -0.01319, -0.006464, 0.8695, 0.4939, -0.006464, 0.8695, 0.4939, -0.006464, 0.8695, 0.4939, -0.006464, 0.8695, 0.4939, 0.9999, -5.978e-05, 0.01319, 0.9999, -5.978e-05, 0.01319, 0.9999, -5.981e-05, 0.01319, 0.9999, -5.981e-05, 0.01319, -5.95e-05, -1.0, -2.19e-05, -5.95e-05, -1.0, -2.19e-05, -5.95e-05, -1.0, -2.19e-05, -5.95e-05, -1.0, -2.19e-05, -0.01319, -2.099e-05, 0.9999, -0.01319, -2.099e-05, 0.9999, -0.01319, -2.099e-05, 0.9999, -0.01319, -2.099e-05, 0.9999, 0.01319, 2.101e-05, -0.9999, 0.01319, 2.101e-05, -0.9999, 0.01319, 2.101e-05, -0.9999, 0.01319, 2.101e-05, -0.9999, 5.963e-05, 1.0, 2.164e-05, 5.963e-05, 1.0, 2.164e-05, 5.963e-05, 1.0, 2.164e-05, 5.963e-05, 1.0, 2.164e-05, 0.006568, 0.8695, -0.4939, 0.006568, 0.8695, -0.4939, 0.006568, 0.8695, -0.4939, 0.006568, 0.8695, -0.4939, -0.9999, 5.997e-05, -0.01319, -0.9999, 5.997e-05, -0.01319, -0.9999, 6.054e-05, -0.01319, -0.9999, 6.054e-05, -0.01319, 0.9999, -5.969e-05, 0.01319, 0.9999, -5.969e-05, 0.01319, 0.9999, -5.978e-05, 0.01319, 0.9999, -5.978e-05, 0.01319, 1.0, 5.736e-05, 0.004742, 1.0, 5.737e-05, 0.004742, 1.0, 5.737e-05, 0.004742, 1.0, 5.736e-05, 0.004742, 0.003383, 0.6921, -0.7218, 0.003383, 0.6921, -0.7218, 0.003383, 0.6921, -0.7218, 0.003383, 0.6921, -0.7218, -1.0, -5.661e-05, -0.004754, -1.0, -5.661e-05, -0.004754, -1.0, -5.661e-05, -0.004754, -1.0, -5.661e-05, -0.004754, 5.727e-05, -1.0, 2.095e-05, 5.727e-05, -1.0, 2.095e-05, 5.727e-05, -1.0, 2.095e-05, 5.727e-05, -1.0, 2.095e-05, -0.004738, 2.073e-05, 1.0, -0.004738, 2.073e-05, 1.0, -0.004738, 2.073e-05, 1.0, -0.004738, 2.073e-05, 1.0, 0.004746, -2.073e-05, -1.0, 0.004746, -2.073e-05, -1.0, 0.004746, -2.073e-05, -1.0, 0.004746, -2.073e-05, -1.0, -0.003462, 0.6921, 0.7217, -0.003462, 0.6921, 0.7217, -0.003462, 0.6921, 0.7217, -0.003462, 0.6921, 0.7217, -5.713e-05, 1.0, -2.101e-05, -5.713e-05, 1.0, -2.101e-05, -5.713e-05, 1.0, -2.101e-05, -5.713e-05, 1.0, -2.101e-05, -1.0, -5.735e-05, -0.004748, -1.0, -5.735e-05, -0.004748, -1.0, -5.735e-05, -0.004748, -1.0, -5.735e-05, -0.004748, 1.0, 5.735e-05, 0.004742, 1.0, 5.735e-05, 0.004742, 1.0, 5.736e-05, 0.004742, 1.0, 5.736e-05, 0.004742, 1.0, -2.25e-08, -4.194e-08, 1.0, 4.23e-08, -7.022e-08, 1.0, 6.732e-08, 9.007e-16, 1.0, -5.367e-08, 8.402e-09, 1.798e-06, 0.679, -0.7341, 1.798e-06, 0.679, -0.7341, 1.798e-06, 0.679, -0.7341, 1.798e-06, 0.679, -0.7341, -1.0, 5.386e-06, -3.215e-06, -1.0, 5.386e-06, -3.215e-06, -1.0, 5.386e-06, -3.215e-06, -1.0, 5.386e-06, -3.215e-06, 9.407e-20, -1.0, -1.275e-14, 9.407e-20, -1.0, -1.275e-14, 9.407e-20, -1.0, -1.275e-14, 9.407e-20, -1.0, -1.275e-14, -4.864e-06, 0.0, 1.0, -4.864e-06, 0.0, 1.0, -4.864e-06, 0.0, 1.0, -4.864e-06, 0.0, 1.0, 9.53e-06, 0.0, -1.0, 9.53e-06, 0.0, -1.0, 9.53e-06, 0.0, -1.0, 9.53e-06, 0.0, -1.0, 1.747e-06, 0.679, 0.7341, 1.747e-06, 0.679, 0.7341, 1.747e-06, 0.679, 0.7341, 1.747e-06, 0.679, 0.7341, 0.0, 1.0, 0.0, 0.0, 1.0, 0.0, 0.0, 1.0, 0.0, 0.0, 1.0, 0.0, -1.0, 0.0, -1.889e-05, -1.0, 0.0, -1.889e-05, -1.0, 0.0, -1.889e-05, 0.0, 1.0, 1.435e-07, 0.0, 1.0, 1.435e-07, 0.0, 1.0, 1.435e-07, 0.0, 1.0, 1.435e-07, 1.0, -2.25e-08, -4.194e-08, 1.0, 0.0, -1.889e-07, 1.0, 4.23e-08, -7.022e-08, -1.0, 0.0, 4.882e-06, -1.0, 0.0, 4.882e-06, -1.0, 0.0, 4.882e-06, -1.0, 0.0, 4.882e-06, 1.0, -2.842e-07, 2.441e-08, 1.0, -2.842e-07, 2.441e-08, 1.0, -2.25e-08, -4.194e-08, 1.0, -5.367e-08, 8.402e-09, 1.0, -9.023e-06, -0.0003202, 1.0, -9.03e-06, -0.0003202, 1.0, -9.03e-06, -0.0003202, 1.0, -9.023e-06, -0.0003202, 0.0001661, 0.8695, 0.4939, 0.0001661, 0.8695, 0.4939, 0.0001661, 0.8695, 0.4939, 0.0001661, 0.8695, 0.4939, -1.0, 9.077e-06, 0.0003202, -1.0, 9.061e-06, 0.0003202, -1.0, 9.061e-06, 0.0003202, -1.0, 9.077e-06, 0.0003202, -9.156e-06, -1.0, -6.296e-06, -9.156e-06, -1.0, -6.296e-06, -9.156e-06, -1.0, -6.296e-06, -9.156e-06, -1.0, -6.296e-06, 0.0003202, -6.439e-06, 1.0, 0.0003202, -6.439e-06, 1.0, 0.0003202, -6.439e-06, 1.0, 0.0003202, -6.439e-06, 1.0, -0.0003202, 6.415e-06, -1.0, -0.0003202, 6.415e-06, -1.0, -0.0003202, 6.415e-06, -1.0, -0.0003202, 6.415e-06, -1.0, 9.156e-06, 1.0, 6.694e-06, 9.156e-06, 1.0, 6.694e-06, 9.156e-06, 1.0, 6.694e-06, 9.156e-06, 1.0, 6.694e-06, -0.0001502, 0.8695, -0.4939, -0.0001502, 0.8695, -0.4939, -0.0001502, 0.8695, -0.4939, -0.0001502, 0.8695, -0.4939, 1.0, -9.03e-06, -0.0003202, 1.0, -9.053e-06, -0.0003201, 1.0, -9.053e-06, -0.0003201, 1.0, -9.03e-06, -0.0003202, -1.0, 9.123e-06, 0.0003202, -1.0, 9.077e-06, 0.0003202, -1.0, 9.077e-06, 0.0003202, -1.0, 9.123e-06, 0.0003202, -1.0, -3.932e-05, 0.001698, -1.0, -3.932e-05, 0.001698, -1.0, -3.932e-05, 0.001698, -1.0, -3.932e-05, 0.001698, -0.001226, 0.6921, -0.7218, -0.001226, 0.6921, -0.7218, -0.001226, 0.6921, -0.7218, -0.001226, 0.6921, -0.7218, 1.0, 7.589e-06, -0.001681, 1.0, 7.589e-06, -0.001681, 1.0, 7.589e-06, -0.001681, 1.0, 7.589e-06, -0.001681, 8.806e-06, -1.0, 6.208e-06, 8.806e-06, -1.0, 6.208e-06, 8.806e-06, -1.0, 6.208e-06, 8.806e-06, -1.0, 6.208e-06, 0.001686, 6.16e-06, 1.0, 0.001686, 6.16e-06, 1.0, 0.001686, 6.16e-06, 1.0, 0.001686, 6.16e-06, 1.0, -0.001694, -6.209e-06, -1.0, -0.001694, -6.209e-06, -1.0, -0.001694, -6.209e-06, -1.0, -0.001694, -6.209e-06, -1.0, 0.001213, 0.6921, 0.7218, 0.001213, 0.6921, 0.7218, 0.001213, 0.6921, 0.7218, 0.001213, 0.6921, 0.7218, -8.845e-06, 1.0, -6.164e-06, -8.845e-06, 1.0, -6.164e-06, -8.845e-06, 1.0, -6.164e-06, -8.845e-06, 1.0, -6.164e-06, 1.0, 8.851e-06, -0.00169, 1.0, 8.851e-06, -0.00169, 1.0, 8.851e-06, -0.00169, 1.0, 8.851e-06, -0.00169, -1.0, -8.713e-06, 0.001703, -1.0, -8.713e-06, 0.001703, -1.0, -8.713e-06, 0.001703, -1.0, -8.713e-06, 0.001703, -1.0, 0.0, 0.0, -1.0, 0.0, 0.0, -1.0, 0.0, 0.0, -1.0, 0.0, 0.0, 0.0, 1.0, 0.0, 0.0, 1.0, 0.0, 0.0, 1.0, 0.0, 0.0, 1.0, 0.0, 1.0, 0.0, 0.0, 1.0, 0.0, 0.0, 1.0, 0.0, 0.0, 1.0, 0.0, 0.0, 0.0, -1.0, 0.0, 0.0, -1.0, 0.0, 0.0, -1.0, 0.0, 0.0, -1.0, 0.0, 0.0, 0.0, 1.0, 0.0, 0.0, 1.0, 0.0, 0.0, 1.0, 0.0, 0.0, 1.0, 0.0, 0.0, -1.0, 0.0, 0.0, -1.0, 0.0, 0.0, -1.0, 0.0, 0.0, -1.0, 0.0, -1.0, 0.0, 0.0, -1.0, 0.0, 0.0, -1.0, 0.0, 0.0, -1.0, 0.0, -1.0, 0.0, 0.0, -1.0, 0.0, 0.0, -1.0, 0.0, 0.0, -1.0, 0.0, 0.0, 0.0, 1.0, 0.0, 0.0, 1.0, 0.0, 0.0, 1.0, 0.0, 0.0, 1.0, 0.0, 1.0, 0.0, 0.0, 1.0, 0.0, 0.0, 1.0, 0.0, 0.0, 1.0, 0.0, 0.0, 0.0, 0.0, 1.0, 0.0, 0.0, 1.0, 0.0, 0.0, 1.0, 0.0, 0.0, 1.0, 0.0, 0.0, -1.0, 0.0, 0.0, -1.0, 0.0, 0.0, -1.0, 0.0, 0.0, -1.0, 0.0, -1.0, -8.745e-07, 4.041e-07, -1.0, 1.597e-07, 4.041e-07, -1.0, 1.597e-07, 0.0, -1.0, -8.745e-07, -0.679, 1.215e-05, -0.7341, -0.679, 1.215e-05, -0.7341, -0.679, 1.215e-05, -0.7341, -0.679, 1.215e-05, -0.7341, 6.087e-05, 1.0, 1.655e-05, 6.087e-05, 1.0, 1.655e-05, 6.087e-05, 1.0, 1.655e-05, 6.087e-05, 1.0, 1.655e-05, 1.0, -5.039e-07, 0.0, 1.0, -5.039e-07, 0.0, 1.0, -5.039e-07, 0.0, 1.0, -5.039e-07, 0.0, 0.0, 1.663e-05, 1.0, 0.0, 1.663e-05, 1.0, 0.0, 1.663e-05, 1.0, 0.0, 1.663e-05, 1.0, 0.0, 1.663e-05, -1.0, 0.0, 1.663e-05, -1.0, 0.0, 1.663e-05, -1.0, 0.0, 1.663e-05, -1.0, -0.679, 1.208e-05, 0.7341, -0.679, 1.208e-05, 0.7341, -0.679, 1.208e-05, 0.7341, -0.679, 1.208e-05, 0.7341, -1.0, -3.23e-07, 2.316e-07, -1.0, -3.23e-07, 2.316e-07, -1.0, -3.23e-07, 2.316e-07, -1.0, -3.23e-07, 2.316e-07, 0.0, 1.0, 0.0, 0.0, 1.0, 0.0, 0.0, 1.0, 0.0, 0.0, 1.0, 0.0, 4.041e-07, -1.0, 1.597e-07, 4.041e-07, -1.0, 1.597e-07, 6.162e-07, -1.0, 7.024e-07, 6.162e-07, -1.0, 7.024e-07, 3.33e-05, -1.0, 1.023e-05, 3.33e-05, -1.0, 1.023e-05, 3.33e-05, -1.0, 1.023e-05, 3.33e-05, -1.0, 1.023e-05, -0.6789, -8.146e-06, -0.7342, -0.6789, -8.146e-06, -0.7342, -0.6789, -8.146e-06, -0.7342, -0.6789, -8.146e-06, -0.7342, -0.0001013, 1.0, 1.027e-05, -0.0001013, 1.0, 1.027e-05, -0.0001013, 1.0, 1.027e-05, -0.0001013, 1.0, 1.027e-05, 1.0, 6.868e-07, -6.198e-07, 1.0, 6.868e-07, -6.198e-07, 1.0, 6.868e-07, -6.198e-07, 1.0, 6.868e-07, -6.198e-07, 0.0, -2.26e-05, 1.0, 0.0, -2.26e-05, 1.0, 0.0, -2.26e-05, 1.0, 0.0, -2.26e-05, 1.0, 0.0, -2.26e-05, -1.0, 0.0, -2.26e-05, -1.0, 0.0, -2.26e-05, -1.0, 0.0, -2.26e-05, -1.0, -0.6789, -8.384e-06, 0.7342, -0.6789, -8.384e-06, 0.7342, -0.6789, -8.384e-06, 0.7342, -0.6789, -8.384e-06, 0.7342, -1.0, 0.0, 2.112e-06, -1.0, 0.0, 2.112e-06, -1.0, 0.0, 2.112e-06, -1.0, 0.0, 2.112e-06, 0.0, 1.0, 0.0, 0.0, 1.0, 0.0, 0.0, 1.0, 0.0, 0.0, 1.0, 0.0, 9.986e-07, -1.0, 2.092e-07, 9.986e-07, -1.0, 2.092e-07, 9.986e-07, -1.0, 2.092e-07, 9.986e-07, -1.0, 2.092e-07, 0.0, -1.0, 6.338e-06, 0.0, -1.0, 6.338e-06, 0.0, -1.0, 6.338e-06, 0.0, -1.0, 6.338e-06, 1.0, 0.0, 0.0, 1.0, 0.0, 0.0, 1.0, 0.0, 0.0, 1.0, 0.0, 0.0, -5.423e-07, 1.0, 0.0, -5.423e-07, 1.0, 0.0, -5.423e-07, 1.0, 0.0, -5.423e-07, 1.0, 0.0, -1.0, -6.412e-07, 2.14e-12, -1.0, -6.412e-07, 2.14e-12, -1.0, -6.412e-07, 2.14e-12, -1.0, -6.412e-07, 2.14e-12, -2.145e-08, 0.0, 1.0, -2.145e-08, 0.0, 1.0, -2.145e-08, 0.0, 1.0, -2.145e-08, 0.0, 1.0, 1.28e-09, 2.64e-07, -1.0, 1.28e-09, 2.64e-07, -1.0, 1.28e-09, 2.64e-07, -1.0, 1.28e-09, 2.64e-07, -1.0, 0.0, -1.0, 6.322e-06, 0.0, -1.0, 6.322e-06, 0.0, -1.0, 6.322e-06, 0.0, -1.0, 6.322e-06, 0.679, 1.226e-05, -0.7341, 0.679, 1.226e-05, -0.7341, 0.679, 1.226e-05, -0.7341, 0.679, 1.226e-05, -0.7341, 0.0, 1.0, 7.025e-06, 0.0, 1.0, 7.025e-06, 0.0, 1.0, 7.025e-06, 0.0, 1.0, 7.025e-06, -1.0, -7.584e-07, 0.0, -1.0, -7.584e-07, 0.0, -1.0, -7.584e-07, 0.0, -1.0, -7.584e-07, 0.0, 0.0, 1.663e-05, 1.0, 0.0, 1.663e-05, 1.0, 0.0, 1.663e-05, 1.0, 0.0, 1.663e-05, 1.0, 0.0, 1.663e-05, -1.0, 0.0, 1.663e-05, -1.0, 0.0, 1.663e-05, -1.0, 0.0, 1.663e-05, -1.0, 0.679, 1.215e-05, 0.7341, 0.679, 1.215e-05, 0.7341, 0.679, 1.215e-05, 0.7341, 0.679, 1.215e-05, 0.7341, 1.0, -2.139e-07, 2.316e-07, 1.0, -2.139e-07, 2.316e-07, 1.0, -2.139e-07, 2.316e-07, 1.0, -2.139e-07, 2.316e-07, -3.043e-05, 1.0, -8.745e-06, -3.043e-05, 1.0, -8.745e-06, -3.043e-05, 1.0, -8.745e-06, -3.043e-05, 1.0, -8.745e-06, 0.0, -1.0, 0.0, 0.0, -1.0, 0.0, 0.0, -1.0, 0.0, 0.0, -1.0, 0.0, 0.0, -1.0, 0.0, 0.0, -1.0, 0.0, 0.0, -1.0, 0.0, 0.0, -1.0, 0.0, 0.679, -1.031e-07, -0.7341, 0.679, -1.031e-07, -0.7341, 0.679, -1.031e-07, -0.7341, 0.679, -1.031e-07, -0.7341, 3.886e-05, 1.0, -5.684e-06, 3.886e-05, 1.0, -5.684e-06, 3.886e-05, 1.0, -5.684e-06, 3.886e-05, 1.0, -5.684e-06, -1.0, -2.187e-06, 3.099e-07, -1.0, -2.187e-06, 3.099e-07, -1.0, -2.187e-06, 3.099e-07, -1.0, -2.187e-06, 3.099e-07, 0.0, 0.0, 1.0, 0.0, 0.0, 1.0, 0.0, 0.0, 1.0, 0.0, 0.0, 1.0, 0.0, -2.103e-07, -1.0, 0.0, -2.103e-07, -1.0, 0.0, -2.103e-07, -1.0, 0.0, -2.103e-07, -1.0, 0.679, 0.0, 0.7341, 0.679, 0.0, 0.7341, 0.679, 0.0, 0.7341, 0.679, 0.0, 0.7341, 1.0, 2.863e-07, -5.28e-07, 1.0, 2.863e-07, -5.28e-07, 1.0, 2.863e-07, -5.28e-07, 1.0, 2.863e-07, -5.28e-07, 0.0, 1.0, -1.558e-05, 0.0, 1.0, -1.558e-05, 0.0, 1.0, -1.558e-05, 0.0, 1.0, -1.558e-05, -3.252e-12, -1.0, -4.547e-06, -3.252e-12, -1.0, -4.547e-06, -3.252e-12, -1.0, -4.547e-06, -3.252e-12, -1.0, -4.547e-06, -1.0, 0.0, 0.0, -1.0, 0.0, 0.0, -1.0, 0.0, 0.0, -1.0, 0.0, 0.0, 0.0, 1.0, 0.0, 0.0, 1.0, 0.0, 0.0, 1.0, 0.0, 0.0, 1.0, 0.0, 1.0, 0.0, 0.0, 1.0, 0.0, 0.0, 1.0, 0.0, 0.0, 1.0, 0.0, 0.0, 0.0, -1.0, 0.0, 0.0, -1.0, 0.0, 0.0, -1.0, 0.0, 0.0, -1.0, 0.0, 4.828e-08, 0.0, 1.0, 4.828e-08, 0.0, 1.0, 4.828e-08, 0.0, 1.0, 4.828e-08, 0.0, 1.0, 0.0, 0.0, -1.0, 0.0, 0.0, -1.0, 0.0, 0.0, -1.0, 0.0, 0.0, -1.0, -1.0, 2.741e-07, 0.0, -1.0, 2.741e-07, 0.0, -1.0, 2.741e-07, 0.0, -1.0, 2.741e-07, 0.0, -1.0, 2.741e-07, 0.0, -1.0, 2.741e-07, 0.0, 1.0, -5.481e-07, 0.0, 1.0, -5.481e-07, 0.0, 1.0, -5.481e-07, 0.0, 1.0, -5.481e-07, 0.0, 1.0, -5.481e-07, 0.0, 1.0, -5.481e-07, 0.0, -3.789e-07, -1.0, 0.0, -3.789e-07, -1.0, 0.0, -3.789e-07, -1.0, 0.0, -3.789e-07, -1.0, 0.0, -3.325e-08, 0.0, 1.0, -3.325e-08, 0.0, 1.0, -3.325e-08, 0.0, 1.0, -3.325e-08, 0.0, 1.0, -2.939e-08, 0.0, -1.0, -2.939e-08, 0.0, -1.0, -2.939e-08, 0.0, -1.0, -2.939e-08, 0.0, -1.0, 4.281e-07, 0.9133, -0.4073, 4.281e-07, 0.9133, -0.4073, 4.281e-07, 0.9133, -0.4073, 4.281e-07, 0.9133, -0.4073, 3.789e-07, 1.0, 0.0, 3.789e-07, 1.0, 0.0, 3.789e-07, 1.0, 0.0, 3.789e-07, 1.0, 0.0, 4.295e-07, 0.9133, 0.4073, 4.295e-07, 0.9133, 0.4073, 4.295e-07, 0.9133, 0.4073, 4.295e-07, 0.9133, 0.4073, -1.0, -9.56e-06, -9.74e-06, -1.0, -9.56e-06, -9.74e-06, -1.0, -9.56e-06, -9.74e-06, -1.0, -9.56e-06, -9.74e-06, -1.722e-06, 0.679, -0.7341, -1.722e-06, 0.679, -0.7341, -1.722e-06, 0.679, -0.7341, -1.722e-06, 0.679, -0.7341, 1.0, -5.684e-07, 0.0, 1.0, -5.684e-07, 0.0, 1.0, -5.684e-07, 0.0, 1.0, -5.684e-07, 0.0, -1.413e-14, -1.0, 8.464e-15, -1.413e-14, -1.0, 8.464e-15, -1.413e-14, -1.0, 8.464e-15, -1.413e-14, -1.0, 8.464e-15, -4.864e-06, 0.0, 1.0, -4.864e-06, 0.0, 1.0, -4.864e-06, 0.0, 1.0, -4.864e-06, 0.0, 1.0, -9.53e-06, 0.0, -1.0, -9.53e-06, 0.0, -1.0, -9.53e-06, 0.0, -1.0, -9.53e-06, 0.0, -1.0, -1.772e-06, 0.679, 0.7341, -1.772e-06, 0.679, 0.7341, -1.772e-06, 0.679, 0.7341, -1.772e-06, 0.679, 0.7341, 0.0, 1.0, 0.0, 0.0, 1.0, 0.0, 0.0, 1.0, 0.0, 0.0, 1.0, 0.0, 1.0, 0.0, -1.889e-05, 1.0, 0.0, -1.889e-05, 1.0, 0.0, -1.889e-05, 0.0, 1.0, 1.502e-07, 0.0, 1.0, 1.502e-07, 0.0, 1.0, 1.502e-07, 0.0, 1.0, 1.502e-07, -1.0, 0.0, 1.908e-05, -1.0, 0.0, 1.908e-05, -1.0, 0.0, 1.908e-05, 1.0, 5.318e-06, -3.215e-06, 1.0, 5.318e-06, -3.215e-06, 1.0, 5.318e-06, -3.215e-06, 1.0, 5.318e-06, -3.215e-06, -1.0, 3.531e-05, -9.862e-06, -1.0, 3.531e-05, -9.862e-06, -1.0, 3.531e-05, -9.862e-06, -1.0, 3.531e-05, -9.862e-06, 0.0, 0.0, 1.0, 0.0, 0.0, 1.0, 0.0, 0.0, 1.0, 0.0, 0.0, 1.0, 0.0, 0.0, 1.0, 0.0, 0.0, 1.0, 0.0, 1.0, 0.0, 0.0, 1.0, 0.0, 0.0, 1.0, 0.0, 0.0, 1.0, 0.0, 0.0, 1.0, 0.0, 0.0, 1.0, 0.0, 0.0, 0.0, -1.0, 0.0, 0.0, -1.0, 0.0, 0.0, -1.0, 0.0, 0.0, -1.0, 0.0, 0.0, -1.0, 0.0, 0.0, -1.0, 1.0, 0.0, 0.0, 1.0, 0.0, 0.0, 1.0, 0.0, 0.0, 1.0, 0.0, 0.0, 1.0, 0.0, 0.0, 1.0, 0.0, 0.0, -1.0, 0.0, 0.0, -1.0, 0.0, 0.0, -1.0, 0.0, 0.0, -1.0, 0.0, 0.0, -1.0, 0.0, 0.0, -1.0, 0.0, 0.0, 0.0, 0.0, 1.0, 0.0, 0.0, 1.0, 0.0, 0.0, 1.0, 0.0, 0.0, 1.0, 0.0, 0.0, 1.0, 0.0, 0.0, 1.0, 0.0, 1.0, 0.0, 0.0, 1.0, 0.0, 0.0, 1.0, 0.0, 0.0, 1.0, 0.0, 0.0, 1.0, 0.0, 0.0, 1.0, 0.0, 0.0, 0.0, -1.0, 0.0, 0.0, -1.0, 0.0, 0.0, -1.0, 0.0, 0.0, -1.0, 0.0, 0.0, -1.0, 0.0, 0.0, -1.0, 0.0, -1.0, 0.0, 0.0, -1.0, 0.0, 0.0, -1.0, 0.0, 0.0, -1.0, 0.0, 0.0, -1.0, 0.0, 0.0, -1.0, 0.0, 1.0, 0.0, 0.0, 1.0, 0.0, 0.0, 1.0, 0.0, 0.0, 1.0, 0.0, 0.0, 1.0, 0.0, 0.0, 1.0, 0.0, 0.0, -1.0, 0.0, 0.0, -1.0, 0.0, 0.0, -1.0, 0.0, 0.0, -1.0, 0.0, 0.0, -1.0, 0.0, 0.0, -1.0, 0.0, 0.0, -1.0, -2.985e-07, 3.094e-06, -1.0, -2.025e-07, 3.255e-06, -1.0, -2.664e-07, 3.148e-06, -1.0, -2.664e-07, 3.148e-06, -1.0, -2.025e-07, 3.255e-06, -1.0, -1.703e-07, 3.309e-06, 1.0, -1.493e-07, 0.0, 1.0, 2.884e-08, 0.0, 1.0, -8.975e-08, 0.0, 1.0, -8.975e-08, 0.0, 1.0, 2.884e-08, 0.0, 1.0, 8.836e-08, 0.0, 0.0, 3.106e-07, 1.0, 0.0, 3.106e-07, 1.0, 0.0, 3.106e-07, 1.0, 0.0, 3.106e-07, 1.0, 0.0, 3.106e-07, 1.0, 0.0, 3.106e-07, 1.0, 0.0, 1.0, 0.0, 0.0, 1.0, 0.0, 0.0, 1.0, 0.0, 0.0, 1.0, 0.0, 0.0, 1.0, 0.0, 0.0, 1.0, 0.0, 0.0, -1.035e-07, -1.0, 0.0, -1.035e-07, -1.0, 0.0, -1.035e-07, -1.0, 0.0, -1.035e-07, -1.0, 0.0, -1.035e-07, -1.0, 0.0, -1.035e-07, -1.0, 1.0, 0.0, 0.0, 1.0, 0.0, 0.0, 1.0, 0.0, 0.0, 1.0, 0.0, 0.0, 1.0, 0.0, 0.0, 1.0, 0.0, 0.0, 0.0, 1.0, 0.0, 0.0, 1.0, 6.243e-07, 0.0, 1.0, 6.092e-07, 0.0, 1.0, 6.092e-07, 0.0, 1.0, 6.243e-07, 0.0, 1.0, 1.234e-06, -1.0, 0.0, 0.0, -1.0, 0.0, 0.0, -1.0, 0.0, 0.0, -1.0, 0.0, 0.0, -1.0, 0.0, 0.0, -1.0, 0.0, 0.0, 0.0, -1.0, 0.0, 0.0, -1.0, 0.0, 0.0, -1.0, 0.0, 0.0, -1.0, 0.0, 0.0, -1.0, 0.0, 0.0, -1.0, 0.0, 3.942e-07, 0.0, 1.0, 3.818e-07, 0.0, 1.0, 2.096e-07, 0.0, 1.0, 2.096e-07, 0.0, 1.0, 3.818e-07, 0.0, 1.0, 1.971e-07, 0.0, 1.0, 0.0, 1.0, 0.0, 0.0, 1.0, 0.0, 0.0, 1.0, 0.0, 0.0, 1.0, 0.0, 0.0, 1.0, 0.0, 0.0, 1.0, 0.0, 1.0, 0.0, 0.0, 1.0, 0.0, 0.0, 1.0, 0.0, 0.0, 1.0, 0.0, 0.0, 1.0, 0.0, 0.0, 1.0, 0.0, 0.0, 0.0, 0.0, -1.0, 0.0, 0.0, -1.0, 0.0, 0.0, -1.0, 0.0, 0.0, -1.0, 0.0, 0.0, -1.0, 0.0, 0.0, -1.0, -1.0, 0.0, 0.0, -1.0, 0.0, 0.0, -1.0, 0.0, 0.0, -1.0, 0.0, 0.0, -1.0, 0.0, 0.0, -1.0, 0.0, 0.0, 0.0, 0.0, 1.0, 0.0, 0.0, 1.0, 0.0, 0.0, 1.0, 0.0, 0.0, 1.0, 0.0, 0.0, 1.0, 0.0, 0.0, 1.0, 1.0, 0.0, 0.0, 1.0, 0.0, 0.0, 1.0, 0.0, 0.0, 0.0, 0.0, -1.0, 0.0, 0.0, -1.0, 0.0, 0.0, -1.0, 0.0, 0.0, -1.0, 0.0, 0.0, -1.0, 0.0, 0.0, -1.0, -1.0, 0.0, 0.0, -1.0, 0.0, 0.0, -1.0, 0.0, 0.0, 0.0, 0.0, 1.0, 0.0, 0.0, 1.0, 0.0, 0.0, 1.0, 0.0, 0.0, 1.0, 0.0, 0.0, 1.0, 0.0, 0.0, 1.0, 0.0, 1.0, 0.0, 0.0, 1.0, 0.0, 0.0, 1.0, 0.0, 0.0, 1.0, 0.0, 0.0, 1.0, 0.0, 0.0, 1.0, 0.0, 1.0, 0.0, 0.0, 1.0, 0.0, 0.0, 1.0, 0.0, 0.0, 1.0, 0.0, 0.0, 1.0, 0.0, 0.0, 1.0, 0.0, 0.0, -1.0, 0.0, 0.0, -1.0, 0.0, 0.0, -1.0, 0.0, 0.0, -1.0, 0.0, 0.0, -1.0, 0.0, 0.0, -1.0, 0.0, 0.0, 0.0, 1.0, 0.0, 0.0, 1.0, 0.0, 0.0, 1.0, 0.0, 0.0, 1.0, 0.0, 0.0, 1.0, 0.0, 0.0, 1.0, 0.0, 0.0, 0.0, -1.0, 0.0, 0.0, -1.0, 0.0, 0.0, -1.0, 0.0, 0.0, -1.0, 0.0, -1.0, 0.0, 0.0, -1.0, 0.0, 0.0, -1.0, 0.0, 0.0, -1.0, 0.0, 0.0, -1.0, 0.0, 0.0, -1.0, 0.0, 1.0, 0.0, 0.0, 1.0, 0.0, 0.0, 1.0, 0.0, 0.0, 1.0, 0.0, 0.0, -1.0, 0.0, 0.0, -1.0, 0.0, 0.0, -1.0, 0.0, 0.0, -1.0, 0.0, 0.0, 0.0, -1.0, 0.0, 0.0, -1.0, 0.0, 0.0, -1.0, 0.0, 0.0, -1.0, 0.0, 0.0, 1.0, 0.0, 0.0, 1.0, 0.0, 0.0, 1.0, 0.0, 0.0, 1.0, 0.0, 0.0, 1.0, 0.0, 0.0, 1.0, 0.0, 0.0, 0.0, -1.0, 0.0, 0.0, -1.0, 0.0, 0.0, -1.0, 0.0, 0.0, -1.0, 0.0, 0.0, -1.0, 0.0, 0.0, -1.0, 0.0, 0.0, 1.0, 0.0, 0.0, 1.0, 0.0, 0.0, 1.0, 0.0, 0.0, 1.0, 0.0, 0.0, 1.0, 0.0, 0.0, 1.0, -1.0, 0.0, 0.0, -1.0, 0.0, 0.0, -1.0, 0.0, 0.0, -1.0, 0.0, 0.0, -1.0, 0.0, 0.0, -1.0, 0.0, 0.0, 1.0, 0.0, 0.0, 1.0, 0.0, 0.0, 1.0, 0.0, 0.0, 1.0, 0.0, 0.0, 1.0, 0.0, 0.0, 1.0, 0.0, 0.0, 0.0, 0.0, 1.0, 0.0, 0.0, 1.0, 0.0, 0.0, 1.0, 0.0, 0.0, 1.0, 0.0, 0.0, 1.0, 0.0, 0.0, 1.0, 0.0, 1.0, 0.0, 0.0, 1.0, 0.0, 0.0, 1.0, 0.0, 0.0, 1.0, 0.0, 0.0, 1.0, 0.0, 0.0, 1.0, 0.0, 0.0, -1.0, 0.0, 0.0, -1.0, 0.0, 0.0, -1.0, 0.0, 0.0, -1.0, 0.0, 0.0, -1.0, 0.0, 0.0, -1.0, 0.0, -1.0, 0.0, 0.0, -1.0, 0.0, 0.0, -1.0, 0.0, 0.0, -1.0, 0.0, 0.0, -1.0, 0.0, 0.0, -1.0, 0.0, 0.0, 1.0, 0.0, 0.0, 1.0, 0.0, 0.0, 1.0, 0.0, 0.0, 1.0, 0.0, 0.0, 1.0, 0.0, 0.0, 1.0, 0.0, 0.0, 1.0, 0.0, 0.0, 1.0, 0.0, 0.0, 1.0, 0.0, 0.0, 1.0, 0.0, 0.0, 0.0, 0.0, -1.0, 0.0, 0.0, -1.0, 0.0, 0.0, -1.0, 0.0, 0.0, -1.0, -1.0, 0.0, 0.0, -1.0, 0.0, 0.0, -1.0, 0.0, 0.0, -1.0, 0.0, 0.0, 0.0, 0.0, 1.0, 0.0, 0.0, 1.0, 0.0, 0.0, 1.0, 0.0, 0.0, 1.0, -1.0, 0.0, 0.0, -1.0, 0.0, 0.0, -1.0, 0.0, 0.0, -1.0, 0.0, 0.0, 0.0, 0.0, -1.0, 0.0, 0.0, -1.0, 0.0, 0.0, -1.0, 0.0, 0.0, -1.0, 1.0, 0.0, 0.0, 1.0, 0.0, 0.0, 1.0, 0.0, 0.0, 1.0, 0.0, 0.0])] * 3)])

# ---- objects
ob_sk_character_survivor_scout = bpy.data.objects.new('SK_Character_Survivor_Scout', me_mesh)

# ---- transforms, parenting, visibility, modifiers, constraints
ob_sk_character_survivor_scout.location = (0.0, 0.0, 0.0)
ob_sk_character_survivor_scout.color = (0.8, 0.8, 0.8, 1.0)
_vg = ob_sk_character_survivor_scout.vertex_groups.new(name='Pelvis')
_vg.add([142, 143, 144, 145, 146, 147, 148, 149, 150, 151, 152, 153], 1.0, 'REPLACE')
_vg = ob_sk_character_survivor_scout.vertex_groups.new(name='Thigh_L')
_vg.add([38, 39, 40, 41, 42, 43, 44, 45, 46, 47, 48, 49], 1.0, 'REPLACE')
_vg = ob_sk_character_survivor_scout.vertex_groups.new(name='calf_l')
_vg.add([50, 51, 52, 53, 54, 55, 56, 57, 58, 59, 60, 61], 1.0, 'REPLACE')
_vg = ob_sk_character_survivor_scout.vertex_groups.new(name='Foot_L')
_vg.add([154, 155, 156, 157, 158, 159, 160, 161, 162, 163, 164, 165, 166, 167], 1.0, 'REPLACE')
_vg = ob_sk_character_survivor_scout.vertex_groups.new(name='Thigh_R')
_vg.add([0, 1, 2, 3, 4, 5, 6, 7, 8, 9, 10, 11], 1.0, 'REPLACE')
_vg = ob_sk_character_survivor_scout.vertex_groups.new(name='calf_r')
_vg.add([12, 13, 14, 15, 16, 17, 18, 19, 20, 21, 22, 23], 1.0, 'REPLACE')
_vg = ob_sk_character_survivor_scout.vertex_groups.new(name='Foot_R')
_vg.add([24, 25, 26, 27, 28, 29, 30, 31, 32, 33, 34, 35, 36, 37], 1.0, 'REPLACE')
_vg = ob_sk_character_survivor_scout.vertex_groups.new(name='spine_01')
for _i, _w in zip([62, 63, 68, 69, 214, 215, 220, 221], [1.0, 1.0, 1.0, 1.0, 0.6375, 0.6375, 0.6375, 0.6375]): _vg.add([_i], _w, 'REPLACE')
_vg = ob_sk_character_survivor_scout.vertex_groups.new(name='spine_02')
for _i, _w in zip([214, 215, 220, 221, 238, 239, 240, 241, 242, 243, 244, 245], [0.3625, 0.3625, 0.3625, 0.3625, 1.0, 1.0, 1.0, 1.0, 1.0, 1.0, 1.0, 1.0]): _vg.add([_i], _w, 'REPLACE')
_vg = ob_sk_character_survivor_scout.vertex_groups.new(name='spine_03')
_vg.add([64, 65, 66, 67, 216, 217, 218, 219, 222, 223, 224, 225, 226, 227, 228, 229, 230, 231, 232, 233, 234, 235, 236, 237], 1.0, 'REPLACE')
_vg = ob_sk_character_survivor_scout.vertex_groups.new(name='UpperArm_R')
_vg.add([102, 103, 104, 105, 106, 107, 108, 109], 1.0, 'REPLACE')
_vg = ob_sk_character_survivor_scout.vertex_groups.new(name='lowerarm_r')
_vg.add([110, 111, 112, 113, 114, 115, 116, 117, 118, 119, 120, 121], 1.0, 'REPLACE')
_vg = ob_sk_character_survivor_scout.vertex_groups.new(name='Hand_R')
_vg.add([122, 123, 124, 125, 126, 127, 128, 129, 130, 131, 132, 133], 1.0, 'REPLACE')
_vg = ob_sk_character_survivor_scout.vertex_groups.new(name='UpperArm_L')
_vg.add([70, 71, 72, 73, 74, 75, 76, 77], 1.0, 'REPLACE')
_vg = ob_sk_character_survivor_scout.vertex_groups.new(name='lowerarm_l')
_vg.add([78, 79, 80, 81, 82, 83, 84, 85, 86, 87, 88, 89], 1.0, 'REPLACE')
_vg = ob_sk_character_survivor_scout.vertex_groups.new(name='Hand_L')
_vg.add([90, 91, 92, 93, 94, 95, 96, 97, 98, 99, 100, 101], 1.0, 'REPLACE')
_vg = ob_sk_character_survivor_scout.vertex_groups.new(name='head')
_vg.add([134, 135, 136, 137, 138, 139, 140, 141, 168, 169, 170, 171, 172, 173, 174, 175, 176, 177, 178, 179, 180, 181, 182, 183, 184, 185, 186, 187, 188, 189, 190, 191, 192, 193, 194, 195, 196, 197, 198, 199, 200, 201, 202, 203, 204, 205, 206, 207, 208, 209, 210, 211, 212, 213], 1.0, 'REPLACE')
_m = ob_sk_character_survivor_scout.modifiers.new('Root', 'ARMATURE')

# ---- collection membership
col_collection.objects.link(ob_sk_character_survivor_scout)

# ---- scene / render settings (as saved in the file)
scene.frame_start = 1; scene.frame_end = 250; scene.frame_set(1)
scene.render.engine = 'BLENDER_EEVEE_NEXT'
scene.render.fps = 30
scene.cycles.use_denoising = False
scene.cycles.samples = 128
scene.cycles.sampling_pattern = 'TABULATED_SOBOL'
scene.cycles.use_adaptive_sampling = False
scene.cycles.use_light_tree = False
scene.view_settings.view_transform = 'Filmic'
bpy.context.view_layer.update()

# ---- added for rendering (the .blend has no active camera and no usable light): camera, sun
cam_auto = bpy.data.cameras.new('AutoCamera')
cam_auto.lens = 50.0
cam_auto.sensor_width = 36.0
cam_auto.clip_end = 7568.91
ob_auto_camera = bpy.data.objects.new('AutoCamera', cam_auto)
scene.collection.objects.link(ob_auto_camera)
ob_auto_camera.location = (431.279, -367.884, 353.314)
ob_auto_camera.rotation_euler = (1.09748, -7.21219e-08, 0.694738)
scene.camera = ob_auto_camera
light_auto_sun = bpy.data.lights.new('AutoSun', 'SUN')
light_auto_sun.energy = 3.0
light_auto_sun.angle = 0.0523599
ob_auto_sun = bpy.data.objects.new('AutoSun', light_auto_sun)
scene.collection.objects.link(ob_auto_sun)
ob_auto_sun.rotation_euler = (0.872665, 0.174533, 0.523599)
bpy.context.view_layer.update()
